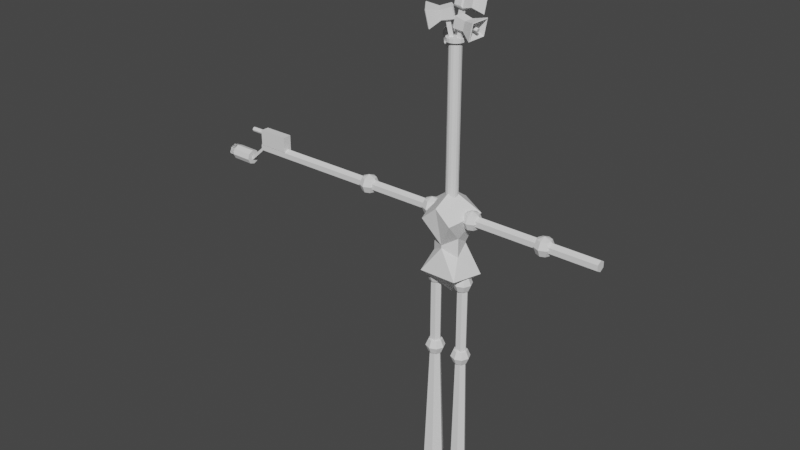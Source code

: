# Source: Sam.blend  (saved by Blender 2.80.64; exported with 4.5.12 LTS)
import bpy
from mathutils import Matrix  # noqa: F401  (used for matrix-valued properties, if any)

bpy.ops.wm.read_factory_settings(use_empty=True)
scene = bpy.context.scene
scene.name = 'Scene'

# ---- collections
col_collection = bpy.data.collections.new('Collection'); scene.collection.children.link(col_collection)

# ---- world
world_world = bpy.data.worlds.new('World'); scene.world = world_world
world_world.use_nodes = True; world_world.node_tree.nodes.clear()
_N = world_world.node_tree.nodes; _L = world_world.node_tree.links
n0 = _N.new('ShaderNodeOutputWorld'); n0.name = 'World Output'; n0.location = (300, 300)
n1 = _N.new('ShaderNodeBackground'); n1.name = 'Background'; n1.location = (10, 300)
n1.inputs[0].default_value = (0.05088, 0.05088, 0.05088, 1.0)
_L.new(n1.outputs[0], n0.inputs[0])
n0.is_active_output = True
world_world.color = (0.05088, 0.05088, 0.05088)
world_world.use_sun_shadow = False
world_world.sun_shadow_jitter_overblur = 0.0

# ---- meshes
me_cylinder = bpy.data.meshes.new('Cylinder')
me_cylinder.from_pydata([(1.748e-09, 0.1642, -2.5), (1.748e-09, 0.1642, 1.5), (0.06285, 0.1517, -2.5), (0.06285, 0.1517, 1.5), (0.1161, 0.1161, -2.5), (0.1161, 0.1161, 1.5), (0.1517, 0.06285, -2.5), (0.1517, 0.06285, 1.5), (0.1642, -7.346e-09, -2.5), (0.1642, -7.346e-09, 1.5), (0.1517, -0.06285, -2.5), (0.1517, -0.06285, 1.5), (0.1161, -0.1161, -2.5), (0.1161, -0.1161, 1.5), (0.06285, -0.1517, -2.5), (0.06285, -0.1517, 1.5), (2.655e-08, -0.1642, -2.5), (2.655e-08, -0.1642, 1.5), (-0.06285, -0.1517, -2.5), (-0.06285, -0.1517, 1.5), (-0.1161, -0.1161, -2.5), (-0.1161, -0.1161, 1.5), (-0.1517, -0.06285, -2.5), (-0.1517, -0.06285, 1.5), (-0.1642, 1.792e-09, -2.5), (-0.1642, 1.792e-09, 1.5), (-0.1517, 0.06285, -2.5), (-0.1517, 0.06285, 1.5), (-0.1161, 0.1161, -2.5), (-0.1161, 0.1161, 1.5), (-0.06285, 0.1517, -2.5), (-0.06285, 0.1517, 1.5), (-1.534e-09, 0.2394, 1.5), (0.09163, 0.2212, 1.5), (0.1693, 0.1693, 1.5), (0.2212, 0.09163, 1.5), (0.2394, -1.029e-08, 1.5), (0.2211, -0.09036, 1.5), (0.1692, -0.168, 1.5), (0.09163, -0.2212, 1.5), (3.462e-08, -0.2394, 1.5), (-0.09163, -0.2212, 1.5), (-0.1693, -0.1693, 1.5), (-0.2212, -0.09163, 1.5), (-0.2394, 3.035e-09, 1.5), (-0.2212, 0.09163, 1.5), (-0.1693, 0.1693, 1.5), (-0.09163, 0.2212, 1.5), (-1.055e-08, 0.2394, 1.595), (0.09163, 0.2212, 1.595), (0.1693, 0.1693, 1.595), (0.2212, 0.09163, 1.595), (0.2394, -1.029e-08, 1.595), (0.2212, -0.09163, 1.595), (0.1693, -0.1693, 1.595), (0.09163, -0.2212, 1.595), (2.56e-08, -0.2394, 1.595), (-0.09163, -0.2212, 1.595), (-0.1693, -0.1693, 1.595), (-0.2212, -0.09163, 1.595), (-0.2394, 3.035e-09, 1.595), (-0.2212, 0.09163, 1.595), (-0.1693, 0.1693, 1.595), (-0.09163, 0.2212, 1.595), (-0.6468, 0.0, -2.551), (0.2074, -0.3064, -3.677), (-0.1906, -0.3702, -3.432), (-0.3878, -3.053e-05, -3.656), (-0.1906, 0.3701, -3.432), (0.2074, 0.3063, -3.677), (0.2764, -0.7048, -2.783), (-0.6468, -0.4197, -2.93), (-0.6468, 0.4197, -2.93), (0.2764, 0.7048, -2.783), (0.5775, -0.0008776, -2.639), (0.0, 0.0, -2.245), (0.2074, 0.3062, -3.715), (-0.1906, 0.37, -3.959), (-0.3878, -0.0001158, -3.735), (-0.1906, -0.3703, -3.959), (0.2074, -0.3065, -3.715), (0.2764, 0.7505, -4.483), (-0.5386, 0.5256, -4.472), (-0.5386, -0.5259, -4.472), (0.2764, -0.7508, -4.483), (0.5775, 0.0007315, -4.353), (0.09873, -0.0001461, -5.171)], [], [(0, 1, 3, 2), (2, 3, 5, 4), (4, 5, 7, 6), (6, 7, 9, 8), (8, 9, 11, 10), (10, 11, 13, 12), (12, 13, 15, 14), (14, 15, 17, 16), (16, 17, 19, 18), (18, 19, 21, 20), (20, 21, 23, 22), (22, 23, 25, 24), (24, 25, 27, 26), (26, 27, 29, 28), (28, 29, 31, 30), (30, 31, 1, 0), (19, 17, 40, 41), (17, 15, 39, 40), (15, 13, 38, 39), (13, 11, 37, 38), (11, 9, 36, 37), (9, 7, 35, 36), (7, 5, 34, 35), (21, 19, 41, 42), (23, 21, 42, 43), (25, 23, 43, 44), (27, 25, 44, 45), (29, 27, 45, 46), (31, 29, 46, 47), (1, 31, 47, 32), (3, 1, 32, 33), (5, 3, 33, 34), (36, 35, 51, 52), (48, 63, 62, 61, 60, 59, 58, 57, 56, 55, 54, 53, 52, 51, 50, 49), (41, 40, 56, 57), (46, 45, 61, 62), (34, 33, 49, 50), (39, 38, 54, 55), (44, 43, 59, 60), (37, 36, 52, 53), (42, 41, 57, 58), (47, 46, 62, 63), (35, 34, 50, 51), (40, 39, 55, 56), (45, 44, 60, 61), (33, 32, 48, 49), (38, 37, 53, 54), (43, 42, 58, 59), (32, 47, 63, 48), (77, 78, 67, 68), (79, 66, 67, 78), (79, 80, 65, 66), (69, 65, 80, 76), (77, 68, 69, 76), (65, 69, 74), (66, 65, 70), (67, 66, 71), (68, 67, 72), (69, 68, 73), (65, 74, 70), (66, 70, 71), (67, 71, 64, 72), (68, 72, 73), (69, 73, 74), (70, 74, 75), (71, 70, 75), (72, 64, 75), (73, 72, 75), (74, 73, 75), (75, 64, 71), (76, 80, 85), (77, 76, 81), (78, 77, 82), (79, 78, 83), (80, 79, 84), (76, 85, 81), (77, 81, 82), (78, 82, 83), (79, 83, 84), (80, 84, 85), (81, 85, 86), (82, 81, 86), (83, 82, 86), (84, 83, 86), (85, 84, 86)])
_uv = me_cylinder.uv_layers.new(name='UVMap')
_uv.uv.foreach_set('vector', [0.9715, 0.389, 0.9715, 0.9309, 0.9596, 0.933, 0.9596, 0.3911, 0.9596, 0.3911, 0.9596, 0.933, 0.9513, 0.9364, 0.9513, 0.3944, 0.8953, 0.3915, 0.8953, 0.9436, 0.8838, 0.9415, 0.8838, 0.3893, 0.8838, 0.3893, 0.8838, 0.9415, 0.8703, 0.9407, 0.8703, 0.3886, 0.8703, 0.3886, 0.8703, 0.9407, 0.8567, 0.9415, 0.8567, 0.3893, 0.8567, 0.3893, 0.8567, 0.9415, 0.8452, 0.9436, 0.8452, 0.3915, 0.8422, 0.3897, 0.8422, 0.9807, 0.8311, 0.9818, 0.8311, 0.3908, 0.8311, 0.3908, 0.8311, 0.9818, 0.8177, 0.9822, 0.8177, 0.3912, 0.8177, 0.3912, 0.8177, 0.9822, 0.8041, 0.982, 0.8041, 0.391, 0.8041, 0.391, 0.8041, 0.982, 0.7922, 0.9811, 0.7922, 0.39, 0.8983, 0.9235, 0.8983, 0.3914, 0.9098, 0.3889, 0.9098, 0.921, 0.9098, 0.921, 0.9098, 0.3889, 0.9234, 0.388, 0.9234, 0.9201, 0.9234, 0.9201, 0.9234, 0.388, 0.9369, 0.3889, 0.9369, 0.921, 0.9369, 0.921, 0.9369, 0.3889, 0.9484, 0.3914, 0.9484, 0.9235, 0.9986, 0.3894, 0.9986, 0.9314, 0.9852, 0.9303, 0.9852, 0.3884, 0.9852, 0.3884, 0.9852, 0.9303, 0.9715, 0.9309, 0.9715, 0.389, 0.2659, 0.4959, 0.2786, 0.4922, 0.2876, 0.5016, 0.269, 0.5069, 0.2786, 0.4922, 0.2884, 0.4854, 0.3019, 0.4916, 0.2876, 0.5016, 0.2884, 0.4854, 0.2937, 0.4765, 0.3094, 0.4785, 0.3019, 0.4916, 0.2937, 0.4765, 0.2937, 0.4668, 0.3094, 0.4645, 0.3094, 0.4785, 0.2937, 0.4668, 0.2884, 0.4579, 0.3019, 0.4516, 0.3094, 0.4645, 0.2884, 0.4579, 0.2786, 0.4511, 0.2876, 0.4417, 0.3019, 0.4516, 0.2786, 0.4511, 0.2659, 0.4474, 0.269, 0.4363, 0.2876, 0.4417, 0.252, 0.4959, 0.2659, 0.4959, 0.269, 0.5069, 0.2489, 0.5069, 0.2393, 0.4922, 0.252, 0.4959, 0.2489, 0.5069, 0.2303, 0.5016, 0.2295, 0.4854, 0.2393, 0.4922, 0.2303, 0.5016, 0.216, 0.4916, 0.2242, 0.4765, 0.2295, 0.4854, 0.216, 0.4916, 0.2083, 0.4787, 0.2242, 0.4668, 0.2242, 0.4765, 0.2083, 0.4787, 0.2083, 0.4646, 0.2295, 0.4579, 0.2242, 0.4668, 0.2083, 0.4646, 0.216, 0.4516, 0.2393, 0.4511, 0.2295, 0.4579, 0.216, 0.4516, 0.2303, 0.4417, 0.252, 0.4474, 0.2393, 0.4511, 0.2303, 0.4417, 0.2489, 0.4363, 0.2659, 0.4474, 0.252, 0.4474, 0.2489, 0.4363, 0.269, 0.4363, 0.7738, 0.333, 0.7753, 0.3193, 0.7943, 0.3193, 0.7927, 0.333, 0.2116, 0.5307, 0.22, 0.5197, 0.231, 0.5129, 0.2429, 0.5112, 0.2539, 0.515, 0.2623, 0.5237, 0.2669, 0.5359, 0.2669, 0.5498, 0.2623, 0.5632, 0.2539, 0.5742, 0.2429, 0.5811, 0.231, 0.5827, 0.22, 0.5789, 0.2116, 0.5703, 0.2071, 0.5581, 0.2071, 0.5442, 0.2904, 0.5228, 0.2897, 0.5367, 0.2694, 0.5365, 0.2701, 0.5226, 0.3385, 0.4357, 0.3333, 0.4474, 0.315, 0.4474, 0.3203, 0.4357, 0.3201, 0.5383, 0.315, 0.5292, 0.3334, 0.5312, 0.3385, 0.5402, 0.2904, 0.5503, 0.2925, 0.5616, 0.2721, 0.5614, 0.2701, 0.5502, 0.3315, 0.4612, 0.3333, 0.475, 0.315, 0.475, 0.3132, 0.4612, 0.7753, 0.3466, 0.7738, 0.333, 0.7927, 0.333, 0.7943, 0.3468, 0.2925, 0.5107, 0.2904, 0.5228, 0.2701, 0.5226, 0.2722, 0.5106, 0.315, 0.5029, 0.3201, 0.4897, 0.3385, 0.4917, 0.3334, 0.5049, 0.7753, 0.3193, 0.7798, 0.3076, 0.7987, 0.3076, 0.7943, 0.3193, 0.2897, 0.5367, 0.2904, 0.5503, 0.2701, 0.5502, 0.2694, 0.5365, 0.3333, 0.4474, 0.3315, 0.4612, 0.3132, 0.4612, 0.315, 0.4474, 0.315, 0.5292, 0.3132, 0.5168, 0.3316, 0.5188, 0.3334, 0.5312, 0.7798, 0.3583, 0.7753, 0.3466, 0.7943, 0.3468, 0.7987, 0.3585, 0.3333, 0.475, 0.3385, 0.4867, 0.3203, 0.4867, 0.315, 0.475, 0.3132, 0.5168, 0.315, 0.5029, 0.3334, 0.5049, 0.3316, 0.5188, 0.7569, 0.2259, 0.677, 0.1823, 0.6771, 0.1718, 0.7569, 0.1558, 0.5972, 0.2259, 0.5972, 0.1558, 0.6771, 0.1718, 0.677, 0.1823, 0.6307, 0.3769, 0.7236, 0.3983, 0.7252, 0.4038, 0.6528, 0.4532, 0.1103, 0.2209, 0.2424, 0.2236, 0.2422, 0.2288, 0.1101, 0.2261, 0.4977, 0.106, 0.4832, 0.1767, 0.4118, 0.1488, 0.4128, 0.1437, 0.2424, 0.2236, 0.1103, 0.2209, 0.1817, 0.1011, 0.6528, 0.4532, 0.7252, 0.4038, 0.7845, 0.5415, 0.595, 0.4173, 0.6528, 0.4532, 0.5786, 0.5415, 0.7569, 0.1558, 0.6771, 0.1718, 0.7676, 0.05699, 0.4118, 0.1488, 0.4832, 0.1767, 0.3497, 0.2417, 0.2424, 0.2236, 0.1817, 0.1011, 0.3333, 0.1061, 0.6528, 0.4532, 0.7845, 0.5415, 0.5786, 0.5415, 0.6771, 0.1718, 0.5866, 0.05699, 0.6771, 0.006581, 0.7676, 0.05699, 0.4832, 0.1767, 0.5604, 0.2402, 0.3497, 0.2417, 0.1103, 0.2209, 0.02949, 0.09989, 0.1817, 0.1011, 0.3333, 0.1061, 0.1817, 0.1011, 0.1852, 0.01229, 0.00581, 0.4963, 0.1995, 0.4384, 0.1941, 0.5768, 0.5604, 0.2402, 0.5744, 0.3195, 0.4329, 0.3614, 0.3497, 0.2417, 0.5604, 0.2402, 0.4329, 0.3614, 0.1817, 0.1011, 0.02949, 0.09989, 0.1852, 0.01229, 0.1941, 0.5768, 0.03997, 0.5768, 0.00581, 0.4963, 0.1101, 0.2261, 0.2422, 0.2288, 0.1713, 0.3376, 0.4977, 0.106, 0.4128, 0.1437, 0.3939, 0.01053, 0.5537, 0.161, 0.4977, 0.106, 0.5744, 0.02622, 0.8944, 0.05809, 0.9594, 0.004161, 0.9594, 0.1421, 0.816, 0.01327, 0.8944, 0.05809, 0.7784, 0.1429, 0.1101, 0.2261, 0.1713, 0.3376, 0.009708, 0.3343, 0.4977, 0.106, 0.3939, 0.01053, 0.5744, 0.02622, 0.5659, 0.377, 0.5659, 0.4948, 0.3977, 0.3889, 0.8944, 0.05809, 0.9594, 0.1421, 0.7784, 0.1429, 0.2422, 0.2288, 0.3333, 0.341, 0.1713, 0.3376, 0.009708, 0.3343, 0.1713, 0.3376, 0.1679, 0.4219, 0.5859, 0.2971, 0.7458, 0.236, 0.7458, 0.352, 0.3977, 0.3889, 0.5659, 0.4948, 0.3495, 0.5439, 0.7773, 0.2246, 0.9212, 0.1515, 0.9212, 0.3016, 0.1713, 0.3376, 0.3333, 0.341, 0.1679, 0.4219])
me_cylinder.use_remesh_preserve_volume = False
me_cylinder.use_remesh_preserve_attributes = False
me_cylinder.use_mirror_vertex_groups = False
me_cylinder.update()
me_sphere = bpy.data.meshes.new('Sphere')
me_sphere.from_pydata([(0.1327, 0.1327, 0.1877), (0.1877, 0.1877, -1.16e-08), (0.1327, 0.1327, -0.1877), (0.1877, -2.657e-08, 0.1877), (0.2654, -2.657e-08, -1.16e-08), (0.1877, -2.657e-08, -0.1877), (0.1327, -0.1327, 0.1877), (0.1877, -0.1877, -1.16e-08), (0.1327, -0.1327, -0.1877), (-3.367e-09, -0.1877, 0.1877), (6.519e-09, -0.2654, -1.16e-08), (-3.367e-09, -0.1877, -0.1877), (-0.1327, -0.1327, 0.1877), (-0.1877, -0.1877, -1.16e-08), (-0.1327, -0.1327, -0.1877), (0.0, -2.32e-08, -0.2654), (-2.32e-08, -2.32e-08, 0.2654), (-0.1877, -2.657e-08, 0.1877), (-0.2654, -1.668e-08, -1.16e-08), (-0.1877, -2.657e-08, -0.1877), (-0.1327, 0.1327, 0.1877), (-0.1877, 0.1877, -1.16e-08), (-0.1327, 0.1327, -0.1877), (-1.325e-08, 0.1877, 0.1877), (-3.367e-09, 0.2654, -1.16e-08), (-1.325e-08, 0.1877, -0.1877)], [], [(15, 25, 2), (24, 23, 0, 1), (25, 24, 1, 2), (23, 16, 0), (15, 2, 5), (1, 0, 3, 4), (2, 1, 4, 5), (0, 16, 3), (15, 5, 8), (4, 3, 6, 7), (5, 4, 7, 8), (3, 16, 6), (15, 8, 11), (7, 6, 9, 10), (8, 7, 10, 11), (6, 16, 9), (9, 16, 12), (15, 11, 14), (10, 9, 12, 13), (11, 10, 13, 14), (14, 13, 18, 19), (12, 16, 17), (15, 14, 19), (13, 12, 17, 18), (19, 18, 21, 22), (17, 16, 20), (15, 19, 22), (18, 17, 20, 21), (22, 21, 24, 25), (20, 16, 23), (15, 22, 25), (21, 20, 23, 24)])
_uv = me_sphere.uv_layers.new(name='UVMap')
_uv.uv.foreach_set('vector', [0.6875, 0.0, 0.75, 0.25, 0.625, 0.25, 0.75, 0.5, 0.75, 0.75, 0.625, 0.75, 0.625, 0.5, 0.75, 0.25, 0.75, 0.5, 0.625, 0.5, 0.625, 0.25, 0.75, 0.75, 0.6875, 1.0, 0.625, 0.75, 0.5625, 0.0, 0.625, 0.25, 0.5, 0.25, 0.625, 0.5, 0.625, 0.75, 0.5, 0.75, 0.5, 0.5, 0.625, 0.25, 0.625, 0.5, 0.5, 0.5, 0.5, 0.25, 0.625, 0.75, 0.5625, 1.0, 0.5, 0.75, 0.4375, 0.0, 0.5, 0.25, 0.375, 0.25, 0.5, 0.5, 0.5, 0.75, 0.375, 0.75, 0.375, 0.5, 0.5, 0.25, 0.5, 0.5, 0.375, 0.5, 0.375, 0.25, 0.5, 0.75, 0.4375, 1.0, 0.375, 0.75, 0.3125, 0.0, 0.375, 0.25, 0.25, 0.25, 0.375, 0.5, 0.375, 0.75, 0.25, 0.75, 0.25, 0.5, 0.375, 0.25, 0.375, 0.5, 0.25, 0.5, 0.25, 0.25, 0.375, 0.75, 0.3125, 1.0, 0.25, 0.75, 0.25, 0.75, 0.1875, 1.0, 0.125, 0.75, 0.1875, 0.0, 0.25, 0.25, 0.125, 0.25, 0.25, 0.5, 0.25, 0.75, 0.125, 0.75, 0.125, 0.5, 0.25, 0.25, 0.25, 0.5, 0.125, 0.5, 0.125, 0.25, 0.125, 0.25, 0.125, 0.5, 0.0, 0.5, 0.0, 0.25, 0.125, 0.75, 0.0625, 1.0, 0.0, 0.75, 0.0625, 0.0, 0.125, 0.25, 0.0, 0.25, 0.125, 0.5, 0.125, 0.75, 0.0, 0.75, 0.0, 0.5, 1.0, 0.25, 1.0, 0.5, 0.875, 0.5, 0.875, 0.25, 1.0, 0.75, 0.9375, 1.0, 0.875, 0.75, 0.9375, 0.0, 1.0, 0.25, 0.875, 0.25, 1.0, 0.5, 1.0, 0.75, 0.875, 0.75, 0.875, 0.5, 0.875, 0.25, 0.875, 0.5, 0.75, 0.5, 0.75, 0.25, 0.875, 0.75, 0.8125, 1.0, 0.75, 0.75, 0.8125, 0.0, 0.875, 0.25, 0.75, 0.25, 0.875, 0.5, 0.875, 0.75, 0.75, 0.75, 0.75, 0.5])
me_sphere.use_remesh_preserve_volume = False
me_sphere.use_remesh_preserve_attributes = False
me_sphere.use_mirror_vertex_groups = False
me_sphere.update()
me_sphere_001 = bpy.data.meshes.new('Sphere.001')
me_sphere_001.from_pydata([(0.1327, 0.1327, 0.1877), (0.1877, 0.1877, -1.16e-08), (0.1327, 0.1327, -0.1877), (0.1877, -2.657e-08, 0.1877), (0.2654, -2.657e-08, -1.16e-08), (0.1877, -2.657e-08, -0.1877), (0.1327, -0.1327, 0.1877), (0.1877, -0.1877, -1.16e-08), (0.1327, -0.1327, -0.1877), (-3.367e-09, -0.1877, 0.1877), (6.519e-09, -0.2654, -1.16e-08), (-3.367e-09, -0.1877, -0.1877), (-0.1327, -0.1327, 0.1877), (-0.1877, -0.1877, -1.16e-08), (-0.1327, -0.1327, -0.1877), (0.0, -2.32e-08, -0.2654), (-2.32e-08, -2.32e-08, 0.2654), (-0.1877, -2.657e-08, 0.1877), (-0.2654, -1.668e-08, -1.16e-08), (-0.1877, -2.657e-08, -0.1877), (-0.1327, 0.1327, 0.1877), (-0.1877, 0.1877, -1.16e-08), (-0.1327, 0.1327, -0.1877), (-1.325e-08, 0.1877, 0.1877), (-3.367e-09, 0.2654, -1.16e-08), (-1.325e-08, 0.1877, -0.1877)], [], [(15, 25, 2), (24, 23, 0, 1), (25, 24, 1, 2), (23, 16, 0), (15, 2, 5), (1, 0, 3, 4), (2, 1, 4, 5), (0, 16, 3), (15, 5, 8), (4, 3, 6, 7), (5, 4, 7, 8), (3, 16, 6), (15, 8, 11), (7, 6, 9, 10), (8, 7, 10, 11), (6, 16, 9), (9, 16, 12), (15, 11, 14), (10, 9, 12, 13), (11, 10, 13, 14), (14, 13, 18, 19), (12, 16, 17), (15, 14, 19), (13, 12, 17, 18), (19, 18, 21, 22), (17, 16, 20), (15, 19, 22), (18, 17, 20, 21), (22, 21, 24, 25), (20, 16, 23), (15, 22, 25), (21, 20, 23, 24)])
_uv = me_sphere_001.uv_layers.new(name='UVMap')
_uv.uv.foreach_set('vector', [0.6875, 0.0, 0.75, 0.25, 0.625, 0.25, 0.75, 0.5, 0.75, 0.75, 0.625, 0.75, 0.625, 0.5, 0.75, 0.25, 0.75, 0.5, 0.625, 0.5, 0.625, 0.25, 0.75, 0.75, 0.6875, 1.0, 0.625, 0.75, 0.5625, 0.0, 0.625, 0.25, 0.5, 0.25, 0.625, 0.5, 0.625, 0.75, 0.5, 0.75, 0.5, 0.5, 0.625, 0.25, 0.625, 0.5, 0.5, 0.5, 0.5, 0.25, 0.625, 0.75, 0.5625, 1.0, 0.5, 0.75, 0.4375, 0.0, 0.5, 0.25, 0.375, 0.25, 0.5, 0.5, 0.5, 0.75, 0.375, 0.75, 0.375, 0.5, 0.5, 0.25, 0.5, 0.5, 0.375, 0.5, 0.375, 0.25, 0.5, 0.75, 0.4375, 1.0, 0.375, 0.75, 0.3125, 0.0, 0.375, 0.25, 0.25, 0.25, 0.375, 0.5, 0.375, 0.75, 0.25, 0.75, 0.25, 0.5, 0.375, 0.25, 0.375, 0.5, 0.25, 0.5, 0.25, 0.25, 0.375, 0.75, 0.3125, 1.0, 0.25, 0.75, 0.25, 0.75, 0.1875, 1.0, 0.125, 0.75, 0.1875, 0.0, 0.25, 0.25, 0.125, 0.25, 0.25, 0.5, 0.25, 0.75, 0.125, 0.75, 0.125, 0.5, 0.25, 0.25, 0.25, 0.5, 0.125, 0.5, 0.125, 0.25, 0.125, 0.25, 0.125, 0.5, 0.0, 0.5, 0.0, 0.25, 0.125, 0.75, 0.0625, 1.0, 0.0, 0.75, 0.0625, 0.0, 0.125, 0.25, 0.0, 0.25, 0.125, 0.5, 0.125, 0.75, 0.0, 0.75, 0.0, 0.5, 1.0, 0.25, 1.0, 0.5, 0.875, 0.5, 0.875, 0.25, 1.0, 0.75, 0.9375, 1.0, 0.875, 0.75, 0.9375, 0.0, 1.0, 0.25, 0.875, 0.25, 1.0, 0.5, 1.0, 0.75, 0.875, 0.75, 0.875, 0.5, 0.875, 0.25, 0.875, 0.5, 0.75, 0.5, 0.75, 0.25, 0.875, 0.75, 0.8125, 1.0, 0.75, 0.75, 0.8125, 0.0, 0.875, 0.25, 0.75, 0.25, 0.875, 0.5, 0.875, 0.75, 0.75, 0.75, 0.75, 0.5])
me_sphere_001.use_remesh_preserve_volume = False
me_sphere_001.use_remesh_preserve_attributes = False
me_sphere_001.use_mirror_vertex_groups = False
me_sphere_001.update()
me_sphere_002 = bpy.data.meshes.new('Sphere.002')
me_sphere_002.from_pydata([(0.1327, 0.1327, 0.1877), (0.1877, 0.1877, -1.16e-08), (0.1327, 0.1327, -0.1877), (0.1877, -2.657e-08, 0.1877), (0.2654, -2.657e-08, -1.16e-08), (0.1877, -2.657e-08, -0.1877), (0.1327, -0.1327, 0.1877), (0.1877, -0.1877, -1.16e-08), (0.1327, -0.1327, -0.1877), (-3.367e-09, -0.1877, 0.1877), (6.519e-09, -0.2654, -1.16e-08), (-3.367e-09, -0.1877, -0.1877), (-0.1327, -0.1327, 0.1877), (-0.1877, -0.1877, -1.16e-08), (-0.1327, -0.1327, -0.1877), (0.0, -2.32e-08, -0.2654), (-2.32e-08, -2.32e-08, 0.2654), (-0.1877, -2.657e-08, 0.1877), (-0.2654, -1.668e-08, -1.16e-08), (-0.1877, -2.657e-08, -0.1877), (-0.1327, 0.1327, 0.1877), (-0.1877, 0.1877, -1.16e-08), (-0.1327, 0.1327, -0.1877), (-1.325e-08, 0.1877, 0.1877), (-3.367e-09, 0.2654, -1.16e-08), (-1.325e-08, 0.1877, -0.1877)], [], [(15, 25, 2), (24, 23, 0, 1), (25, 24, 1, 2), (23, 16, 0), (15, 2, 5), (1, 0, 3, 4), (2, 1, 4, 5), (0, 16, 3), (15, 5, 8), (4, 3, 6, 7), (5, 4, 7, 8), (3, 16, 6), (15, 8, 11), (7, 6, 9, 10), (8, 7, 10, 11), (6, 16, 9), (9, 16, 12), (15, 11, 14), (10, 9, 12, 13), (11, 10, 13, 14), (14, 13, 18, 19), (12, 16, 17), (15, 14, 19), (13, 12, 17, 18), (19, 18, 21, 22), (17, 16, 20), (15, 19, 22), (18, 17, 20, 21), (22, 21, 24, 25), (20, 16, 23), (15, 22, 25), (21, 20, 23, 24)])
_uv = me_sphere_002.uv_layers.new(name='UVMap')
_uv.uv.foreach_set('vector', [0.6875, 0.0, 0.75, 0.25, 0.625, 0.25, 0.75, 0.5, 0.75, 0.75, 0.625, 0.75, 0.625, 0.5, 0.75, 0.25, 0.75, 0.5, 0.625, 0.5, 0.625, 0.25, 0.75, 0.75, 0.6875, 1.0, 0.625, 0.75, 0.5625, 0.0, 0.625, 0.25, 0.5, 0.25, 0.625, 0.5, 0.625, 0.75, 0.5, 0.75, 0.5, 0.5, 0.625, 0.25, 0.625, 0.5, 0.5, 0.5, 0.5, 0.25, 0.625, 0.75, 0.5625, 1.0, 0.5, 0.75, 0.4375, 0.0, 0.5, 0.25, 0.375, 0.25, 0.5, 0.5, 0.5, 0.75, 0.375, 0.75, 0.375, 0.5, 0.5, 0.25, 0.5, 0.5, 0.375, 0.5, 0.375, 0.25, 0.5, 0.75, 0.4375, 1.0, 0.375, 0.75, 0.3125, 0.0, 0.375, 0.25, 0.25, 0.25, 0.375, 0.5, 0.375, 0.75, 0.25, 0.75, 0.25, 0.5, 0.375, 0.25, 0.375, 0.5, 0.25, 0.5, 0.25, 0.25, 0.375, 0.75, 0.3125, 1.0, 0.25, 0.75, 0.25, 0.75, 0.1875, 1.0, 0.125, 0.75, 0.1875, 0.0, 0.25, 0.25, 0.125, 0.25, 0.25, 0.5, 0.25, 0.75, 0.125, 0.75, 0.125, 0.5, 0.25, 0.25, 0.25, 0.5, 0.125, 0.5, 0.125, 0.25, 0.125, 0.25, 0.125, 0.5, 0.0, 0.5, 0.0, 0.25, 0.125, 0.75, 0.0625, 1.0, 0.0, 0.75, 0.0625, 0.0, 0.125, 0.25, 0.0, 0.25, 0.125, 0.5, 0.125, 0.75, 0.0, 0.75, 0.0, 0.5, 1.0, 0.25, 1.0, 0.5, 0.875, 0.5, 0.875, 0.25, 1.0, 0.75, 0.9375, 1.0, 0.875, 0.75, 0.9375, 0.0, 1.0, 0.25, 0.875, 0.25, 1.0, 0.5, 1.0, 0.75, 0.875, 0.75, 0.875, 0.5, 0.875, 0.25, 0.875, 0.5, 0.75, 0.5, 0.75, 0.25, 0.875, 0.75, 0.8125, 1.0, 0.75, 0.75, 0.8125, 0.0, 0.875, 0.25, 0.75, 0.25, 0.875, 0.5, 0.875, 0.75, 0.75, 0.75, 0.75, 0.5])
me_sphere_002.use_remesh_preserve_volume = False
me_sphere_002.use_remesh_preserve_attributes = False
me_sphere_002.use_mirror_vertex_groups = False
me_sphere_002.update()
me_sphere_003 = bpy.data.meshes.new('Sphere.003')
me_sphere_003.from_pydata([(0.1327, 0.1327, 0.1877), (0.1877, 0.1877, -1.16e-08), (0.1327, 0.1327, -0.1877), (0.1877, -2.657e-08, 0.1877), (0.2654, -2.657e-08, -1.16e-08), (0.1877, -2.657e-08, -0.1877), (0.1327, -0.1327, 0.1877), (0.1877, -0.1877, -1.16e-08), (0.1327, -0.1327, -0.1877), (-3.367e-09, -0.1877, 0.1877), (6.519e-09, -0.2654, -1.16e-08), (-3.367e-09, -0.1877, -0.1877), (-0.1327, -0.1327, 0.1877), (-0.1877, -0.1877, -1.16e-08), (-0.1327, -0.1327, -0.1877), (0.0, -2.32e-08, -0.2654), (-2.32e-08, -2.32e-08, 0.2654), (-0.1877, -2.657e-08, 0.1877), (-0.2654, -1.668e-08, -1.16e-08), (-0.1877, -2.657e-08, -0.1877), (-0.1327, 0.1327, 0.1877), (-0.1877, 0.1877, -1.16e-08), (-0.1327, 0.1327, -0.1877), (-1.325e-08, 0.1877, 0.1877), (-3.367e-09, 0.2654, -1.16e-08), (-1.325e-08, 0.1877, -0.1877)], [], [(15, 25, 2), (24, 23, 0, 1), (25, 24, 1, 2), (23, 16, 0), (15, 2, 5), (1, 0, 3, 4), (2, 1, 4, 5), (0, 16, 3), (15, 5, 8), (4, 3, 6, 7), (5, 4, 7, 8), (3, 16, 6), (15, 8, 11), (7, 6, 9, 10), (8, 7, 10, 11), (6, 16, 9), (9, 16, 12), (15, 11, 14), (10, 9, 12, 13), (11, 10, 13, 14), (14, 13, 18, 19), (12, 16, 17), (15, 14, 19), (13, 12, 17, 18), (19, 18, 21, 22), (17, 16, 20), (15, 19, 22), (18, 17, 20, 21), (22, 21, 24, 25), (20, 16, 23), (15, 22, 25), (21, 20, 23, 24)])
_uv = me_sphere_003.uv_layers.new(name='UVMap')
_uv.uv.foreach_set('vector', [0.6875, 0.0, 0.75, 0.25, 0.625, 0.25, 0.75, 0.5, 0.75, 0.75, 0.625, 0.75, 0.625, 0.5, 0.75, 0.25, 0.75, 0.5, 0.625, 0.5, 0.625, 0.25, 0.75, 0.75, 0.6875, 1.0, 0.625, 0.75, 0.5625, 0.0, 0.625, 0.25, 0.5, 0.25, 0.625, 0.5, 0.625, 0.75, 0.5, 0.75, 0.5, 0.5, 0.625, 0.25, 0.625, 0.5, 0.5, 0.5, 0.5, 0.25, 0.625, 0.75, 0.5625, 1.0, 0.5, 0.75, 0.4375, 0.0, 0.5, 0.25, 0.375, 0.25, 0.5, 0.5, 0.5, 0.75, 0.375, 0.75, 0.375, 0.5, 0.5, 0.25, 0.5, 0.5, 0.375, 0.5, 0.375, 0.25, 0.5, 0.75, 0.4375, 1.0, 0.375, 0.75, 0.3125, 0.0, 0.375, 0.25, 0.25, 0.25, 0.375, 0.5, 0.375, 0.75, 0.25, 0.75, 0.25, 0.5, 0.375, 0.25, 0.375, 0.5, 0.25, 0.5, 0.25, 0.25, 0.375, 0.75, 0.3125, 1.0, 0.25, 0.75, 0.25, 0.75, 0.1875, 1.0, 0.125, 0.75, 0.1875, 0.0, 0.25, 0.25, 0.125, 0.25, 0.25, 0.5, 0.25, 0.75, 0.125, 0.75, 0.125, 0.5, 0.25, 0.25, 0.25, 0.5, 0.125, 0.5, 0.125, 0.25, 0.125, 0.25, 0.125, 0.5, 0.0, 0.5, 0.0, 0.25, 0.125, 0.75, 0.0625, 1.0, 0.0, 0.75, 0.0625, 0.0, 0.125, 0.25, 0.0, 0.25, 0.125, 0.5, 0.125, 0.75, 0.0, 0.75, 0.0, 0.5, 1.0, 0.25, 1.0, 0.5, 0.875, 0.5, 0.875, 0.25, 1.0, 0.75, 0.9375, 1.0, 0.875, 0.75, 0.9375, 0.0, 1.0, 0.25, 0.875, 0.25, 1.0, 0.5, 1.0, 0.75, 0.875, 0.75, 0.875, 0.5, 0.875, 0.25, 0.875, 0.5, 0.75, 0.5, 0.75, 0.25, 0.875, 0.75, 0.8125, 1.0, 0.75, 0.75, 0.8125, 0.0, 0.875, 0.25, 0.75, 0.25, 0.875, 0.5, 0.875, 0.75, 0.75, 0.75, 0.75, 0.5])
me_sphere_003.use_remesh_preserve_volume = False
me_sphere_003.use_remesh_preserve_attributes = False
me_sphere_003.use_mirror_vertex_groups = False
me_sphere_003.update()
me_cylinder_001 = bpy.data.meshes.new('Cylinder.001')
me_cylinder_001.from_pydata([(0.0, 0.15, -1.0), (0.0, 0.15, 1.0), (0.1299, 0.075, -1.0), (0.1299, 0.075, 1.0), (0.1299, -0.075, -1.0), (0.1299, -0.075, 1.0), (-1.311e-08, -0.15, -1.0), (-1.311e-08, -0.15, 1.0), (-0.1299, -0.075, -1.0), (-0.1299, -0.075, 1.0), (-0.1299, 0.075, -1.0), (-0.1299, 0.075, 1.0)], [], [(0, 1, 3, 2), (2, 3, 5, 4), (4, 5, 7, 6), (6, 7, 9, 8), (8, 9, 11, 10), (10, 11, 1, 0)])
_uv = me_cylinder_001.uv_layers.new(name='UVMap')
_uv.uv.foreach_set('vector', [1.0, 0.5, 1.0, 1.0, 0.8333, 1.0, 0.8333, 0.5, 0.8333, 0.5, 0.8333, 1.0, 0.6667, 1.0, 0.6667, 0.5, 0.6667, 0.5, 0.6667, 1.0, 0.5, 1.0, 0.5, 0.5, 0.5, 0.5, 0.5, 1.0, 0.3333, 1.0, 0.3333, 0.5, 0.3333, 0.5, 0.3333, 1.0, 0.1667, 1.0, 0.1667, 0.5, 0.1667, 0.5, 0.1667, 1.0, -8.941e-08, 1.0, -8.941e-08, 0.5])
me_cylinder_001.use_remesh_preserve_volume = False
me_cylinder_001.use_remesh_preserve_attributes = False
me_cylinder_001.use_mirror_vertex_groups = False
me_cylinder_001.update()
me_cylinder_002 = bpy.data.meshes.new('Cylinder.002')
me_cylinder_002.from_pydata([(0.0, 0.15, -1.0), (0.0, 0.15, 1.0), (0.1299, 0.075, -1.0), (0.1299, 0.075, 1.0), (0.1299, -0.075, -1.0), (0.1299, -0.075, 1.0), (-1.311e-08, -0.15, -1.0), (-1.311e-08, -0.15, 1.0), (-0.1299, -0.075, -1.0), (-0.1299, -0.075, 1.0), (-0.1299, 0.075, -1.0), (-0.1299, 0.075, 1.0)], [], [(0, 1, 3, 2), (2, 3, 5, 4), (4, 5, 7, 6), (6, 7, 9, 8), (8, 9, 11, 10), (10, 11, 1, 0)])
_uv = me_cylinder_002.uv_layers.new(name='UVMap')
_uv.uv.foreach_set('vector', [1.0, 0.5, 1.0, 1.0, 0.8333, 1.0, 0.8333, 0.5, 0.8333, 0.5, 0.8333, 1.0, 0.6667, 1.0, 0.6667, 0.5, 0.6667, 0.5, 0.6667, 1.0, 0.5, 1.0, 0.5, 0.5, 0.5, 0.5, 0.5, 1.0, 0.3333, 1.0, 0.3333, 0.5, 0.3333, 0.5, 0.3333, 1.0, 0.1667, 1.0, 0.1667, 0.5, 0.1667, 0.5, 0.1667, 1.0, -8.941e-08, 1.0, -8.941e-08, 0.5])
me_cylinder_002.use_remesh_preserve_volume = False
me_cylinder_002.use_remesh_preserve_attributes = False
me_cylinder_002.use_mirror_vertex_groups = False
me_cylinder_002.update()
me_cylinder_003 = bpy.data.meshes.new('Cylinder.003')
me_cylinder_003.from_pydata([(0.0, 0.15, -1.0), (0.0, 0.15, 1.0), (0.1299, 0.075, -1.0), (0.1299, 0.075, 1.0), (0.1299, -0.075, -1.0), (0.1299, -0.075, 1.0), (-1.311e-08, -0.15, -1.0), (-1.311e-08, -0.15, 1.0), (-0.1299, -0.075, -1.0), (-0.1299, -0.075, 1.0), (-0.1299, 0.075, -1.0), (-0.1299, 0.075, 1.0)], [], [(0, 1, 3, 2), (2, 3, 5, 4), (4, 5, 7, 6), (6, 7, 9, 8), (8, 9, 11, 10), (10, 11, 1, 0)])
_uv = me_cylinder_003.uv_layers.new(name='UVMap')
_uv.uv.foreach_set('vector', [1.0, 0.5, 1.0, 1.0, 0.8333, 1.0, 0.8333, 0.5, 0.8333, 0.5, 0.8333, 1.0, 0.6667, 1.0, 0.6667, 0.5, 0.6667, 0.5, 0.6667, 1.0, 0.5, 1.0, 0.5, 0.5, 0.5, 0.5, 0.5, 1.0, 0.3333, 1.0, 0.3333, 0.5, 0.3333, 0.5, 0.3333, 1.0, 0.1667, 1.0, 0.1667, 0.5, 0.1667, 0.5, 0.1667, 1.0, -8.941e-08, 1.0, -8.941e-08, 0.5])
me_cylinder_003.use_remesh_preserve_volume = False
me_cylinder_003.use_remesh_preserve_attributes = False
me_cylinder_003.use_mirror_vertex_groups = False
me_cylinder_003.update()
me_cylinder_004 = bpy.data.meshes.new('Cylinder.004')
me_cylinder_004.from_pydata([(0.0, 0.15, -1.0), (0.0, 0.15, 1.0), (0.1299, 0.075, -1.0), (0.1299, 0.075, 1.0), (0.1299, -0.075, -1.0), (0.1299, -0.075, 1.0), (-1.311e-08, -0.15, -1.0), (-1.311e-08, -0.15, 1.0), (-0.1299, -0.075, -1.0), (-0.1299, -0.075, 1.0), (-0.1299, 0.075, -1.0), (-0.1299, 0.075, 1.0)], [], [(0, 1, 3, 2), (2, 3, 5, 4), (4, 5, 7, 6), (6, 7, 9, 8), (8, 9, 11, 10), (10, 11, 1, 0)])
_uv = me_cylinder_004.uv_layers.new(name='UVMap')
_uv.uv.foreach_set('vector', [1.0, 0.5, 1.0, 1.0, 0.8333, 1.0, 0.8333, 0.5, 0.8333, 0.5, 0.8333, 1.0, 0.6667, 1.0, 0.6667, 0.5, 0.6667, 0.5, 0.6667, 1.0, 0.5, 1.0, 0.5, 0.5, 0.5, 0.5, 0.5, 1.0, 0.3333, 1.0, 0.3333, 0.5, 0.3333, 0.5, 0.3333, 1.0, 0.1667, 1.0, 0.1667, 0.5, 0.1667, 0.5, 0.1667, 1.0, -8.941e-08, 1.0, -8.941e-08, 0.5])
me_cylinder_004.use_remesh_preserve_volume = False
me_cylinder_004.use_remesh_preserve_attributes = False
me_cylinder_004.use_mirror_vertex_groups = False
me_cylinder_004.update()
me_sphere_004 = bpy.data.meshes.new('Sphere.004')
me_sphere_004.from_pydata([(0.1327, 0.1327, 0.1877), (0.1877, 0.1877, -1.16e-08), (0.1327, 0.1327, -0.1877), (0.1877, -2.657e-08, 0.1877), (0.2654, -2.657e-08, -1.16e-08), (0.1877, -2.657e-08, -0.1877), (0.1327, -0.1327, 0.1877), (0.1877, -0.1877, -1.16e-08), (0.1327, -0.1327, -0.1877), (-3.367e-09, -0.1877, 0.1877), (6.519e-09, -0.2654, -1.16e-08), (-3.367e-09, -0.1877, -0.1877), (-0.1327, -0.1327, 0.1877), (-0.1877, -0.1877, -1.16e-08), (-0.1327, -0.1327, -0.1877), (0.0, -2.32e-08, -0.2654), (-2.32e-08, -2.32e-08, 0.2654), (-0.1877, -2.657e-08, 0.1877), (-0.2654, -1.668e-08, -1.16e-08), (-0.1877, -2.657e-08, -0.1877), (-0.1327, 0.1327, 0.1877), (-0.1877, 0.1877, -1.16e-08), (-0.1327, 0.1327, -0.1877), (-1.325e-08, 0.1877, 0.1877), (-3.367e-09, 0.2654, -1.16e-08), (-1.325e-08, 0.1877, -0.1877)], [], [(15, 25, 2), (24, 23, 0, 1), (25, 24, 1, 2), (23, 16, 0), (15, 2, 5), (1, 0, 3, 4), (2, 1, 4, 5), (0, 16, 3), (15, 5, 8), (4, 3, 6, 7), (5, 4, 7, 8), (3, 16, 6), (15, 8, 11), (7, 6, 9, 10), (8, 7, 10, 11), (6, 16, 9), (9, 16, 12), (15, 11, 14), (10, 9, 12, 13), (11, 10, 13, 14), (14, 13, 18, 19), (12, 16, 17), (15, 14, 19), (13, 12, 17, 18), (19, 18, 21, 22), (17, 16, 20), (15, 19, 22), (18, 17, 20, 21), (22, 21, 24, 25), (20, 16, 23), (15, 22, 25), (21, 20, 23, 24)])
_uv = me_sphere_004.uv_layers.new(name='UVMap')
_uv.uv.foreach_set('vector', [0.6875, 0.0, 0.75, 0.25, 0.625, 0.25, 0.75, 0.5, 0.75, 0.75, 0.625, 0.75, 0.625, 0.5, 0.75, 0.25, 0.75, 0.5, 0.625, 0.5, 0.625, 0.25, 0.75, 0.75, 0.6875, 1.0, 0.625, 0.75, 0.5625, 0.0, 0.625, 0.25, 0.5, 0.25, 0.625, 0.5, 0.625, 0.75, 0.5, 0.75, 0.5, 0.5, 0.625, 0.25, 0.625, 0.5, 0.5, 0.5, 0.5, 0.25, 0.625, 0.75, 0.5625, 1.0, 0.5, 0.75, 0.4375, 0.0, 0.5, 0.25, 0.375, 0.25, 0.5, 0.5, 0.5, 0.75, 0.375, 0.75, 0.375, 0.5, 0.5, 0.25, 0.5, 0.5, 0.375, 0.5, 0.375, 0.25, 0.5, 0.75, 0.4375, 1.0, 0.375, 0.75, 0.3125, 0.0, 0.375, 0.25, 0.25, 0.25, 0.375, 0.5, 0.375, 0.75, 0.25, 0.75, 0.25, 0.5, 0.375, 0.25, 0.375, 0.5, 0.25, 0.5, 0.25, 0.25, 0.375, 0.75, 0.3125, 1.0, 0.25, 0.75, 0.25, 0.75, 0.1875, 1.0, 0.125, 0.75, 0.1875, 0.0, 0.25, 0.25, 0.125, 0.25, 0.25, 0.5, 0.25, 0.75, 0.125, 0.75, 0.125, 0.5, 0.25, 0.25, 0.25, 0.5, 0.125, 0.5, 0.125, 0.25, 0.125, 0.25, 0.125, 0.5, 0.0, 0.5, 0.0, 0.25, 0.125, 0.75, 0.0625, 1.0, 0.0, 0.75, 0.0625, 0.0, 0.125, 0.25, 0.0, 0.25, 0.125, 0.5, 0.125, 0.75, 0.0, 0.75, 0.0, 0.5, 1.0, 0.25, 1.0, 0.5, 0.875, 0.5, 0.875, 0.25, 1.0, 0.75, 0.9375, 1.0, 0.875, 0.75, 0.9375, 0.0, 1.0, 0.25, 0.875, 0.25, 1.0, 0.5, 1.0, 0.75, 0.875, 0.75, 0.875, 0.5, 0.875, 0.25, 0.875, 0.5, 0.75, 0.5, 0.75, 0.25, 0.875, 0.75, 0.8125, 1.0, 0.75, 0.75, 0.8125, 0.0, 0.875, 0.25, 0.75, 0.25, 0.875, 0.5, 0.875, 0.75, 0.75, 0.75, 0.75, 0.5])
me_sphere_004.use_remesh_preserve_volume = False
me_sphere_004.use_remesh_preserve_attributes = False
me_sphere_004.use_mirror_vertex_groups = False
me_sphere_004.update()
me_sphere_005 = bpy.data.meshes.new('Sphere.005')
me_sphere_005.from_pydata([(0.1327, 0.1327, 0.1877), (0.1877, 0.1877, -1.16e-08), (0.1327, 0.1327, -0.1877), (0.1877, -2.657e-08, 0.1877), (0.2654, -2.657e-08, -1.16e-08), (0.1877, -2.657e-08, -0.1877), (0.1327, -0.1327, 0.1877), (0.1877, -0.1877, -1.16e-08), (0.1327, -0.1327, -0.1877), (-3.367e-09, -0.1877, 0.1877), (6.519e-09, -0.2654, -1.16e-08), (-3.367e-09, -0.1877, -0.1877), (-0.1327, -0.1327, 0.1877), (-0.1877, -0.1877, -1.16e-08), (-0.1327, -0.1327, -0.1877), (0.0, -2.32e-08, -0.2654), (-2.32e-08, -2.32e-08, 0.2654), (-0.1877, -2.657e-08, 0.1877), (-0.2654, -1.668e-08, -1.16e-08), (-0.1877, -2.657e-08, -0.1877), (-0.1327, 0.1327, 0.1877), (-0.1877, 0.1877, -1.16e-08), (-0.1327, 0.1327, -0.1877), (-1.325e-08, 0.1877, 0.1877), (-3.367e-09, 0.2654, -1.16e-08), (-1.325e-08, 0.1877, -0.1877)], [], [(15, 25, 2), (24, 23, 0, 1), (25, 24, 1, 2), (23, 16, 0), (15, 2, 5), (1, 0, 3, 4), (2, 1, 4, 5), (0, 16, 3), (15, 5, 8), (4, 3, 6, 7), (5, 4, 7, 8), (3, 16, 6), (15, 8, 11), (7, 6, 9, 10), (8, 7, 10, 11), (6, 16, 9), (9, 16, 12), (15, 11, 14), (10, 9, 12, 13), (11, 10, 13, 14), (14, 13, 18, 19), (12, 16, 17), (15, 14, 19), (13, 12, 17, 18), (19, 18, 21, 22), (17, 16, 20), (15, 19, 22), (18, 17, 20, 21), (22, 21, 24, 25), (20, 16, 23), (15, 22, 25), (21, 20, 23, 24)])
_uv = me_sphere_005.uv_layers.new(name='UVMap')
_uv.uv.foreach_set('vector', [0.6875, 0.0, 0.75, 0.25, 0.625, 0.25, 0.75, 0.5, 0.75, 0.75, 0.625, 0.75, 0.625, 0.5, 0.75, 0.25, 0.75, 0.5, 0.625, 0.5, 0.625, 0.25, 0.75, 0.75, 0.6875, 1.0, 0.625, 0.75, 0.5625, 0.0, 0.625, 0.25, 0.5, 0.25, 0.625, 0.5, 0.625, 0.75, 0.5, 0.75, 0.5, 0.5, 0.625, 0.25, 0.625, 0.5, 0.5, 0.5, 0.5, 0.25, 0.625, 0.75, 0.5625, 1.0, 0.5, 0.75, 0.4375, 0.0, 0.5, 0.25, 0.375, 0.25, 0.5, 0.5, 0.5, 0.75, 0.375, 0.75, 0.375, 0.5, 0.5, 0.25, 0.5, 0.5, 0.375, 0.5, 0.375, 0.25, 0.5, 0.75, 0.4375, 1.0, 0.375, 0.75, 0.3125, 0.0, 0.375, 0.25, 0.25, 0.25, 0.375, 0.5, 0.375, 0.75, 0.25, 0.75, 0.25, 0.5, 0.375, 0.25, 0.375, 0.5, 0.25, 0.5, 0.25, 0.25, 0.375, 0.75, 0.3125, 1.0, 0.25, 0.75, 0.25, 0.75, 0.1875, 1.0, 0.125, 0.75, 0.1875, 0.0, 0.25, 0.25, 0.125, 0.25, 0.25, 0.5, 0.25, 0.75, 0.125, 0.75, 0.125, 0.5, 0.25, 0.25, 0.25, 0.5, 0.125, 0.5, 0.125, 0.25, 0.125, 0.25, 0.125, 0.5, 0.0, 0.5, 0.0, 0.25, 0.125, 0.75, 0.0625, 1.0, 0.0, 0.75, 0.0625, 0.0, 0.125, 0.25, 0.0, 0.25, 0.125, 0.5, 0.125, 0.75, 0.0, 0.75, 0.0, 0.5, 1.0, 0.25, 1.0, 0.5, 0.875, 0.5, 0.875, 0.25, 1.0, 0.75, 0.9375, 1.0, 0.875, 0.75, 0.9375, 0.0, 1.0, 0.25, 0.875, 0.25, 1.0, 0.5, 1.0, 0.75, 0.875, 0.75, 0.875, 0.5, 0.875, 0.25, 0.875, 0.5, 0.75, 0.5, 0.75, 0.25, 0.875, 0.75, 0.8125, 1.0, 0.75, 0.75, 0.8125, 0.0, 0.875, 0.25, 0.75, 0.25, 0.875, 0.5, 0.875, 0.75, 0.75, 0.75, 0.75, 0.5])
me_sphere_005.use_remesh_preserve_volume = False
me_sphere_005.use_remesh_preserve_attributes = False
me_sphere_005.use_mirror_vertex_groups = False
me_sphere_005.update()
me_sphere_006 = bpy.data.meshes.new('Sphere.006')
me_sphere_006.from_pydata([(0.1327, 0.1327, 0.1877), (0.1877, 0.1877, -1.16e-08), (0.1327, 0.1327, -0.1877), (0.1877, -2.657e-08, 0.1877), (0.2654, -2.657e-08, -1.16e-08), (0.1877, -2.657e-08, -0.1877), (0.1327, -0.1327, 0.1877), (0.1877, -0.1877, -1.16e-08), (0.1327, -0.1327, -0.1877), (-3.367e-09, -0.1877, 0.1877), (6.519e-09, -0.2654, -1.16e-08), (-3.367e-09, -0.1877, -0.1877), (-0.1327, -0.1327, 0.1877), (-0.1877, -0.1877, -1.16e-08), (-0.1327, -0.1327, -0.1877), (0.0, -2.32e-08, -0.2654), (-2.32e-08, -2.32e-08, 0.2654), (-0.1877, -2.657e-08, 0.1877), (-0.2654, -1.668e-08, -1.16e-08), (-0.1877, -2.657e-08, -0.1877), (-0.1327, 0.1327, 0.1877), (-0.1877, 0.1877, -1.16e-08), (-0.1327, 0.1327, -0.1877), (-1.325e-08, 0.1877, 0.1877), (-3.367e-09, 0.2654, -1.16e-08), (-1.325e-08, 0.1877, -0.1877)], [], [(15, 25, 2), (24, 23, 0, 1), (25, 24, 1, 2), (23, 16, 0), (15, 2, 5), (1, 0, 3, 4), (2, 1, 4, 5), (0, 16, 3), (15, 5, 8), (4, 3, 6, 7), (5, 4, 7, 8), (3, 16, 6), (15, 8, 11), (7, 6, 9, 10), (8, 7, 10, 11), (6, 16, 9), (9, 16, 12), (15, 11, 14), (10, 9, 12, 13), (11, 10, 13, 14), (14, 13, 18, 19), (12, 16, 17), (15, 14, 19), (13, 12, 17, 18), (19, 18, 21, 22), (17, 16, 20), (15, 19, 22), (18, 17, 20, 21), (22, 21, 24, 25), (20, 16, 23), (15, 22, 25), (21, 20, 23, 24)])
_uv = me_sphere_006.uv_layers.new(name='UVMap')
_uv.uv.foreach_set('vector', [0.6875, 0.0, 0.75, 0.25, 0.625, 0.25, 0.75, 0.5, 0.75, 0.75, 0.625, 0.75, 0.625, 0.5, 0.75, 0.25, 0.75, 0.5, 0.625, 0.5, 0.625, 0.25, 0.75, 0.75, 0.6875, 1.0, 0.625, 0.75, 0.5625, 0.0, 0.625, 0.25, 0.5, 0.25, 0.625, 0.5, 0.625, 0.75, 0.5, 0.75, 0.5, 0.5, 0.625, 0.25, 0.625, 0.5, 0.5, 0.5, 0.5, 0.25, 0.625, 0.75, 0.5625, 1.0, 0.5, 0.75, 0.4375, 0.0, 0.5, 0.25, 0.375, 0.25, 0.5, 0.5, 0.5, 0.75, 0.375, 0.75, 0.375, 0.5, 0.5, 0.25, 0.5, 0.5, 0.375, 0.5, 0.375, 0.25, 0.5, 0.75, 0.4375, 1.0, 0.375, 0.75, 0.3125, 0.0, 0.375, 0.25, 0.25, 0.25, 0.375, 0.5, 0.375, 0.75, 0.25, 0.75, 0.25, 0.5, 0.375, 0.25, 0.375, 0.5, 0.25, 0.5, 0.25, 0.25, 0.375, 0.75, 0.3125, 1.0, 0.25, 0.75, 0.25, 0.75, 0.1875, 1.0, 0.125, 0.75, 0.1875, 0.0, 0.25, 0.25, 0.125, 0.25, 0.25, 0.5, 0.25, 0.75, 0.125, 0.75, 0.125, 0.5, 0.25, 0.25, 0.25, 0.5, 0.125, 0.5, 0.125, 0.25, 0.125, 0.25, 0.125, 0.5, 0.0, 0.5, 0.0, 0.25, 0.125, 0.75, 0.0625, 1.0, 0.0, 0.75, 0.0625, 0.0, 0.125, 0.25, 0.0, 0.25, 0.125, 0.5, 0.125, 0.75, 0.0, 0.75, 0.0, 0.5, 1.0, 0.25, 1.0, 0.5, 0.875, 0.5, 0.875, 0.25, 1.0, 0.75, 0.9375, 1.0, 0.875, 0.75, 0.9375, 0.0, 1.0, 0.25, 0.875, 0.25, 1.0, 0.5, 1.0, 0.75, 0.875, 0.75, 0.875, 0.5, 0.875, 0.25, 0.875, 0.5, 0.75, 0.5, 0.75, 0.25, 0.875, 0.75, 0.8125, 1.0, 0.75, 0.75, 0.8125, 0.0, 0.875, 0.25, 0.75, 0.25, 0.875, 0.5, 0.875, 0.75, 0.75, 0.75, 0.75, 0.5])
me_sphere_006.use_remesh_preserve_volume = False
me_sphere_006.use_remesh_preserve_attributes = False
me_sphere_006.use_mirror_vertex_groups = False
me_sphere_006.update()
me_sphere_007 = bpy.data.meshes.new('Sphere.007')
me_sphere_007.from_pydata([(0.1327, 0.1327, 0.1877), (0.1877, 0.1877, -1.16e-08), (0.1327, 0.1327, -0.1877), (0.1877, -2.657e-08, 0.1877), (0.2654, -2.657e-08, -1.16e-08), (0.1877, -2.657e-08, -0.1877), (0.1327, -0.1327, 0.1877), (0.1877, -0.1877, -1.16e-08), (0.1327, -0.1327, -0.1877), (-3.367e-09, -0.1877, 0.1877), (6.519e-09, -0.2654, -1.16e-08), (-3.367e-09, -0.1877, -0.1877), (-0.1327, -0.1327, 0.1877), (-0.1877, -0.1877, -1.16e-08), (-0.1327, -0.1327, -0.1877), (0.0, -2.32e-08, -0.2654), (-2.32e-08, -2.32e-08, 0.2654), (-0.1877, -2.657e-08, 0.1877), (-0.2654, -1.668e-08, -1.16e-08), (-0.1877, -2.657e-08, -0.1877), (-0.1327, 0.1327, 0.1877), (-0.1877, 0.1877, -1.16e-08), (-0.1327, 0.1327, -0.1877), (-1.325e-08, 0.1877, 0.1877), (-3.367e-09, 0.2654, -1.16e-08), (-1.325e-08, 0.1877, -0.1877)], [], [(15, 25, 2), (24, 23, 0, 1), (25, 24, 1, 2), (23, 16, 0), (15, 2, 5), (1, 0, 3, 4), (2, 1, 4, 5), (0, 16, 3), (15, 5, 8), (4, 3, 6, 7), (5, 4, 7, 8), (3, 16, 6), (15, 8, 11), (7, 6, 9, 10), (8, 7, 10, 11), (6, 16, 9), (9, 16, 12), (15, 11, 14), (10, 9, 12, 13), (11, 10, 13, 14), (14, 13, 18, 19), (12, 16, 17), (15, 14, 19), (13, 12, 17, 18), (19, 18, 21, 22), (17, 16, 20), (15, 19, 22), (18, 17, 20, 21), (22, 21, 24, 25), (20, 16, 23), (15, 22, 25), (21, 20, 23, 24)])
_uv = me_sphere_007.uv_layers.new(name='UVMap')
_uv.uv.foreach_set('vector', [0.6875, 0.0, 0.75, 0.25, 0.625, 0.25, 0.75, 0.5, 0.75, 0.75, 0.625, 0.75, 0.625, 0.5, 0.75, 0.25, 0.75, 0.5, 0.625, 0.5, 0.625, 0.25, 0.75, 0.75, 0.6875, 1.0, 0.625, 0.75, 0.5625, 0.0, 0.625, 0.25, 0.5, 0.25, 0.625, 0.5, 0.625, 0.75, 0.5, 0.75, 0.5, 0.5, 0.625, 0.25, 0.625, 0.5, 0.5, 0.5, 0.5, 0.25, 0.625, 0.75, 0.5625, 1.0, 0.5, 0.75, 0.4375, 0.0, 0.5, 0.25, 0.375, 0.25, 0.5, 0.5, 0.5, 0.75, 0.375, 0.75, 0.375, 0.5, 0.5, 0.25, 0.5, 0.5, 0.375, 0.5, 0.375, 0.25, 0.5, 0.75, 0.4375, 1.0, 0.375, 0.75, 0.3125, 0.0, 0.375, 0.25, 0.25, 0.25, 0.375, 0.5, 0.375, 0.75, 0.25, 0.75, 0.25, 0.5, 0.375, 0.25, 0.375, 0.5, 0.25, 0.5, 0.25, 0.25, 0.375, 0.75, 0.3125, 1.0, 0.25, 0.75, 0.25, 0.75, 0.1875, 1.0, 0.125, 0.75, 0.1875, 0.0, 0.25, 0.25, 0.125, 0.25, 0.25, 0.5, 0.25, 0.75, 0.125, 0.75, 0.125, 0.5, 0.25, 0.25, 0.25, 0.5, 0.125, 0.5, 0.125, 0.25, 0.125, 0.25, 0.125, 0.5, 0.0, 0.5, 0.0, 0.25, 0.125, 0.75, 0.0625, 1.0, 0.0, 0.75, 0.0625, 0.0, 0.125, 0.25, 0.0, 0.25, 0.125, 0.5, 0.125, 0.75, 0.0, 0.75, 0.0, 0.5, 1.0, 0.25, 1.0, 0.5, 0.875, 0.5, 0.875, 0.25, 1.0, 0.75, 0.9375, 1.0, 0.875, 0.75, 0.9375, 0.0, 1.0, 0.25, 0.875, 0.25, 1.0, 0.5, 1.0, 0.75, 0.875, 0.75, 0.875, 0.5, 0.875, 0.25, 0.875, 0.5, 0.75, 0.5, 0.75, 0.25, 0.875, 0.75, 0.8125, 1.0, 0.75, 0.75, 0.8125, 0.0, 0.875, 0.25, 0.75, 0.25, 0.875, 0.5, 0.875, 0.75, 0.75, 0.75, 0.75, 0.5])
me_sphere_007.use_remesh_preserve_volume = False
me_sphere_007.use_remesh_preserve_attributes = False
me_sphere_007.use_mirror_vertex_groups = False
me_sphere_007.update()
me_cylinder_005 = bpy.data.meshes.new('Cylinder.005')
me_cylinder_005.from_pydata([(0.0, 0.15, -0.7014), (0.0, 0.15, 0.7014), (0.1299, 0.075, -0.7014), (0.1299, 0.075, 0.7014), (0.1299, -0.075, -0.7014), (0.1299, -0.075, 0.7014), (-1.311e-08, -0.15, -0.7014), (-1.311e-08, -0.15, 0.7014), (-0.1299, -0.075, -0.7014), (-0.1299, -0.075, 0.7014), (-0.1299, 0.075, -0.7014), (-0.1299, 0.075, 0.7014)], [], [(0, 1, 3, 2), (2, 3, 5, 4), (4, 5, 7, 6), (6, 7, 9, 8), (8, 9, 11, 10), (10, 11, 1, 0), (0, 2, 4, 6, 8, 10)])
_uv = me_cylinder_005.uv_layers.new(name='UVMap')
_uv.uv.foreach_set('vector', [1.0, 0.5, 1.0, 1.0, 0.8333, 1.0, 0.8333, 0.5, 0.8333, 0.5, 0.8333, 1.0, 0.6667, 1.0, 0.6667, 0.5, 0.6667, 0.5, 0.6667, 1.0, 0.5, 1.0, 0.5, 0.5, 0.5, 0.5, 0.5, 1.0, 0.3333, 1.0, 0.3333, 0.5, 0.3333, 0.5, 0.3333, 1.0, 0.1667, 1.0, 0.1667, 0.5, 0.1667, 0.5, 0.1667, 1.0, -8.941e-08, 1.0, -8.941e-08, 0.5, -8.941e-08, 0.5, 0.8333, 0.5, 0.6667, 0.5, 0.5, 0.5, 0.3333, 0.5, 0.1667, 0.5])
me_cylinder_005.use_remesh_preserve_volume = False
me_cylinder_005.use_remesh_preserve_attributes = False
me_cylinder_005.use_mirror_vertex_groups = False
me_cylinder_005.update()
me_cylinder_006 = bpy.data.meshes.new('Cylinder.006')
me_cylinder_006.from_pydata([(0.0, 0.15, -1.927), (0.0, 0.15, 1.927), (0.1299, 0.075, -1.927), (0.1299, 0.075, 1.927), (0.1299, -0.075, -1.927), (0.1299, -0.075, 1.927), (-1.311e-08, -0.15, -1.927), (-1.311e-08, -0.15, 1.927), (-0.1299, -0.075, -1.927), (-0.1299, -0.075, 1.927), (-0.1299, 0.075, -1.927), (-0.1299, 0.075, 1.927)], [], [(0, 1, 3, 2), (2, 3, 5, 4), (4, 5, 7, 6), (6, 7, 9, 8), (8, 9, 11, 10), (10, 11, 1, 0), (3, 1, 11, 9, 7, 5)])
_uv = me_cylinder_006.uv_layers.new(name='UVMap')
_uv.uv.foreach_set('vector', [1.0, 0.5, 1.0, 1.0, 0.8333, 1.0, 0.8333, 0.5, 0.8333, 0.5, 0.8333, 1.0, 0.6667, 1.0, 0.6667, 0.5, 0.6667, 0.5, 0.6667, 1.0, 0.5, 1.0, 0.5, 0.5, 0.5, 0.5, 0.5, 1.0, 0.3333, 1.0, 0.3333, 0.5, 0.3333, 0.5, 0.3333, 1.0, 0.1667, 1.0, 0.1667, 0.5, 0.1667, 0.5, 0.1667, 1.0, -8.941e-08, 1.0, -8.941e-08, 0.5, 0.8333, 1.0, -8.941e-08, 1.0, 0.1667, 1.0, 0.3333, 1.0, 0.5, 1.0, 0.6667, 1.0])
me_cylinder_006.use_remesh_preserve_volume = False
me_cylinder_006.use_remesh_preserve_attributes = False
me_cylinder_006.use_mirror_vertex_groups = False
me_cylinder_006.update()
me_cylinder_007 = bpy.data.meshes.new('Cylinder.007')
me_cylinder_007.from_pydata([(0.0, 0.15, -1.737), (5.227e-09, 0.2865, 1.737), (0.1299, 0.075, -1.737), (0.2481, 0.1433, 1.737), (0.1299, -0.075, -1.737), (0.2481, -0.1433, 1.737), (-1.311e-08, -0.15, -1.737), (-1.982e-08, -0.2865, 1.737), (-0.1299, -0.075, -1.737), (-0.2481, -0.1433, 1.737), (-0.1299, 0.075, -1.737), (-0.2481, 0.1433, 1.737)], [], [(0, 1, 3, 2), (2, 3, 5, 4), (4, 5, 7, 6), (6, 7, 9, 8), (8, 9, 11, 10), (10, 11, 1, 0), (3, 1, 11, 9, 7, 5)])
_uv = me_cylinder_007.uv_layers.new(name='UVMap')
_uv.uv.foreach_set('vector', [1.0, 0.5, 1.0, 1.0, 0.8333, 1.0, 0.8333, 0.5, 0.8333, 0.5, 0.8333, 1.0, 0.6667, 1.0, 0.6667, 0.5, 0.6667, 0.5, 0.6667, 1.0, 0.5, 1.0, 0.5, 0.5, 0.5, 0.5, 0.5, 1.0, 0.3333, 1.0, 0.3333, 0.5, 0.3333, 0.5, 0.3333, 1.0, 0.1667, 1.0, 0.1667, 0.5, 0.1667, 0.5, 0.1667, 1.0, -8.941e-08, 1.0, -8.941e-08, 0.5, 0.8333, 1.0, -8.941e-08, 1.0, 0.1667, 1.0, 0.3333, 1.0, 0.5, 1.0, 0.6667, 1.0])
me_cylinder_007.use_remesh_preserve_volume = False
me_cylinder_007.use_remesh_preserve_attributes = False
me_cylinder_007.use_mirror_vertex_groups = False
me_cylinder_007.update()
me_cylinder_008 = bpy.data.meshes.new('Cylinder.008')
me_cylinder_008.from_pydata([(0.0, 0.15, -1.737), (2.716e-09, 0.2209, 1.737), (0.1299, 0.075, -1.737), (0.1913, 0.1105, 1.737), (0.1299, -0.075, -1.737), (0.1913, -0.1105, 1.737), (-1.311e-08, -0.15, -1.737), (-1.66e-08, -0.2209, 1.737), (-0.1299, -0.075, -1.737), (-0.1913, -0.1105, 1.737), (-0.1299, 0.075, -1.737), (-0.1913, 0.1105, 1.737)], [], [(0, 1, 3, 2), (2, 3, 5, 4), (4, 5, 7, 6), (6, 7, 9, 8), (8, 9, 11, 10), (10, 11, 1, 0), (3, 1, 11, 9, 7, 5)])
_uv = me_cylinder_008.uv_layers.new(name='UVMap')
_uv.uv.foreach_set('vector', [1.0, 0.5, 1.0, 1.0, 0.8333, 1.0, 0.8333, 0.5, 0.8333, 0.5, 0.8333, 1.0, 0.6667, 1.0, 0.6667, 0.5, 0.6667, 0.5, 0.6667, 1.0, 0.5, 1.0, 0.5, 0.5, 0.5, 0.5, 0.5, 1.0, 0.3333, 1.0, 0.3333, 0.5, 0.3333, 0.5, 0.3333, 1.0, 0.1667, 1.0, 0.1667, 0.5, 0.1667, 0.5, 0.1667, 1.0, -8.941e-08, 1.0, -8.941e-08, 0.5, 0.8333, 1.0, -8.941e-08, 1.0, 0.1667, 1.0, 0.3333, 1.0, 0.5, 1.0, 0.6667, 1.0])
me_cylinder_008.use_remesh_preserve_volume = False
me_cylinder_008.use_remesh_preserve_attributes = False
me_cylinder_008.use_mirror_vertex_groups = False
me_cylinder_008.update()
me_cylinder_019 = bpy.data.meshes.new('Cylinder.019')
me_cylinder_019.from_pydata([(-0.8191, -0.03478, 0.3997), (-0.7843, -0.03478, 0.471), (-0.8191, 0.04448, 0.3997), (-0.7843, 0.04448, 0.471), (0.05494, -0.03478, -0.02681), (0.0897, -0.03478, 0.04442), (0.05494, 0.04448, -0.02681), (0.0897, 0.04448, 0.04442)], [], [(2, 3, 7, 6), (4, 5, 1, 0), (2, 6, 4, 0), (7, 3, 1, 5)])
_uv = me_cylinder_019.uv_layers.new(name='UVMap')
_uv.uv.foreach_set('vector', [0.375, 0.25, 0.625, 0.25, 0.625, 0.5, 0.375, 0.5, 0.375, 0.75, 0.625, 0.75, 0.625, 1.0, 0.375, 1.0, 0.125, 0.5, 0.375, 0.5, 0.375, 0.75, 0.125, 0.75, 0.625, 0.5, 0.875, 0.5, 0.875, 0.75, 0.625, 0.75])
me_cylinder_019.use_remesh_preserve_volume = False
me_cylinder_019.use_remesh_preserve_attributes = False
me_cylinder_019.use_mirror_vertex_groups = False
me_cylinder_019.update()
me_cylinder_011 = bpy.data.meshes.new('Cylinder.011')
me_cylinder_011.from_pydata([(0.182, 0.1664, -0.1041), (0.1819, 0.1535, 0.5077), (0.1082, 0.0255, -0.107), (0.1082, 0.01265, 0.5048), (-0.04352, -0.02199, -0.108), (-0.04356, -0.03484, 0.5037), (-0.1844, 0.05173, -0.1065), (-0.1845, 0.03888, 0.5053), (-0.2319, 0.2035, -0.1033), (-0.2319, 0.1906, 0.5085), (-0.1582, 0.3443, -0.1004), (-0.1582, 0.3315, 0.5114), (-0.006419, 0.3918, -0.09936), (-0.006456, 0.379, 0.5124), (0.1345, 0.3181, -0.1009), (0.1344, 0.3052, 0.5109), (0.1819, 0.1506, 0.6462), (0.1819, 0.1535, 0.5077), (-0.232, 0.1877, 0.647), (-0.1582, 0.3286, 0.6499), (-0.006465, 0.376, 0.6509), (0.1344, 0.3023, 0.6494), (-0.2319, 0.1906, 0.5085), (-0.1582, 0.3315, 0.5114), (-0.006456, 0.379, 0.5124), (0.1344, 0.3052, 0.5109), (0.1819, 0.1506, 0.6462), (-0.232, 0.1877, 0.647), (-0.1582, 0.3286, 0.6499), (-0.006465, 0.376, 0.6509), (0.1344, 0.3023, 0.6494)], [], [(0, 1, 3, 2), (2, 3, 5, 4), (4, 5, 7, 6), (6, 7, 9, 8), (8, 9, 11, 10), (10, 11, 13, 12), (3, 1, 15, 13, 11, 9, 7, 5), (12, 13, 15, 14), (14, 15, 1, 0), (0, 2, 4, 6, 8, 10, 12, 14), (25, 30, 29, 24), (15, 13, 20, 21), (9, 11, 19, 18), (1, 15, 21, 16), (11, 13, 20, 19), (22, 27, 28, 23), (17, 26, 30, 25), (23, 28, 29, 24)])
_uv = me_cylinder_011.uv_layers.new(name='UVMap')
_uv.uv.foreach_set('vector', [0.431, 0.5395, 0.431, 0.0, 0.569, 5.255e-08, 0.569, 0.5395, 0.569, 0.5395, 0.569, 5.255e-08, 0.6667, 5.255e-08, 0.6667, 0.5395, 1.0, 6.568e-09, 1.0, 0.5395, 0.9024, 0.5395, 0.9024, 1.182e-07, 0.9024, 1.182e-07, 0.9024, 0.5395, 0.7643, 0.5395, 0.7643, 7.225e-08, 0.7643, 7.225e-08, 0.7643, 0.5395, 0.6667, 0.5395, 0.6667, 0.0, 5.175e-08, 0.6616, 0.0, 0.1221, 0.09763, 0.1221, 0.09763, 0.6616, 0.3333, 0.9009, 0.2357, 1.0, 0.09763, 1.0, 1.035e-07, 0.9009, 0.0, 0.7607, 0.09763, 0.6616, 0.2357, 0.6616, 0.3333, 0.7607, 0.09763, 0.6616, 0.09763, 0.1221, 0.2357, 0.1221, 0.2357, 0.6616, 0.3333, 0.5395, 0.3333, 1.051e-07, 0.431, 0.0, 0.431, 0.5395, 0.569, 0.5395, 0.6667, 0.6386, 0.6667, 0.7788, 0.569, 0.8779, 0.431, 0.8779, 0.3333, 0.7788, 0.3333, 0.6386, 0.431, 0.5395, 0.7869, 0.6796, 0.9072, 0.6796, 0.9072, 0.7788, 0.7869, 0.7788, 0.2357, 0.1221, 0.09763, 0.1221, 0.09763, 1.051e-07, 0.2357, 1.051e-07, 0.6667, 0.7788, 0.6667, 0.6386, 0.7869, 0.6386, 0.7869, 0.7788, 0.3333, 0.1221, 0.2357, 0.1221, 0.2357, 1.051e-07, 0.3333, 0.0, 0.6667, 0.6386, 0.6667, 0.5395, 0.7869, 0.5395, 0.7869, 0.6386, 0.7643, 0.9009, 0.7643, 0.7788, 0.8619, 0.7788, 0.8619, 0.9009, 0.7869, 0.5395, 0.9072, 0.5395, 0.9072, 0.6796, 0.7869, 0.6796, 0.6667, 0.9009, 0.6667, 0.7788, 0.7643, 0.7788, 0.7643, 0.9009])
me_cylinder_011.use_remesh_preserve_volume = False
me_cylinder_011.use_remesh_preserve_attributes = False
me_cylinder_011.use_mirror_vertex_groups = False
me_cylinder_011.update()
me_cube = bpy.data.meshes.new('Cube')
me_cube.from_pydata([(-0.0817, -0.04124, -0.03449), (-0.0817, 0.2833, -0.03449), (0.1042, -0.04124, -0.03449), (0.1042, 0.2833, -0.03449), (-0.0817, -0.04124, 0.6178), (-0.0817, 0.2833, 0.6178), (0.1042, -0.04124, 0.6178), (0.1042, 0.2833, 0.6178), (0.06164, 0.2013, 0.4302), (0.06164, 0.2013, 0.9302), (0.047, 0.166, 0.4302), (0.047, 0.166, 0.9302), (0.01164, 0.1513, 0.4302), (0.01164, 0.1513, 0.9302), (-0.02371, 0.166, 0.4302), (-0.02371, 0.166, 0.9302), (-0.03836, 0.2013, 0.4302), (-0.03836, 0.2013, 0.9302), (-0.02371, 0.2367, 0.4302), (-0.02371, 0.2367, 0.9302), (0.01164, 0.2513, 0.4302), (0.01164, 0.2513, 0.9302), (0.047, 0.2367, 0.4302), (0.047, 0.2367, 0.9302)], [], [(0, 1, 3, 2), (2, 3, 7, 6), (6, 7, 5, 4), (4, 5, 1, 0), (2, 6, 4, 0), (7, 3, 1, 5), (8, 9, 11, 10), (10, 11, 13, 12), (12, 13, 15, 14), (14, 15, 17, 16), (16, 17, 19, 18), (18, 19, 21, 20), (11, 9, 23, 21, 19, 17, 15, 13), (20, 21, 23, 22), (22, 23, 9, 8)])
_uv = me_cube.uv_layers.new(name='UVMap')
_uv.uv.foreach_set('vector', [0.375, 0.0, 0.625, 0.0, 0.625, 0.25, 0.375, 0.25, 0.375, 0.25, 0.625, 0.25, 0.625, 0.5, 0.375, 0.5, 0.375, 0.5, 0.625, 0.5, 0.625, 0.75, 0.375, 0.75, 0.375, 0.75, 0.625, 0.75, 0.625, 1.0, 0.375, 1.0, 0.125, 0.5, 0.375, 0.5, 0.375, 0.75, 0.125, 0.75, 0.625, 0.5, 0.875, 0.5, 0.875, 0.75, 0.625, 0.75, 1.0, 0.5, 1.0, 1.0, 0.875, 1.0, 0.875, 0.5, 0.875, 0.5, 0.875, 1.0, 0.75, 1.0, 0.75, 0.5, 0.75, 0.5, 0.75, 1.0, 0.625, 1.0, 0.625, 0.5, 0.625, 0.5, 0.625, 1.0, 0.5, 1.0, 0.5, 0.5, 0.5, 0.5, 0.5, 1.0, 0.375, 1.0, 0.375, 0.5, 0.375, 0.5, 0.375, 1.0, 0.25, 1.0, 0.25, 0.5, 0.4197, 0.4197, 0.25, 0.49, 0.08029, 0.4197, 0.01, 0.25, 0.08029, 0.08029, 0.25, 0.01, 0.4197, 0.08029, 0.49, 0.25, 0.25, 0.5, 0.25, 1.0, 0.125, 1.0, 0.125, 0.5, 0.125, 0.5, 0.125, 1.0, 0.0, 1.0, 0.0, 0.5])
me_cube.use_remesh_preserve_volume = False
me_cube.use_remesh_preserve_attributes = False
me_cube.use_mirror_vertex_groups = False
me_cube.update()
me_cylinder_009 = bpy.data.meshes.new('Cylinder.009')
me_cylinder_009.from_pydata([(0.4122, 0.3755, 0.7819), (0.4643, 0.3158, 0.7808), (0.4563, 0.4149, 0.7291), (0.5084, 0.3551, 0.728), (-0.08236, -0.04296, 0.05651), (-0.03028, -0.1027, 0.05546), (-0.03825, -0.00358, 0.003721), (0.01383, -0.06332, 0.002675)], [], [(2, 3, 7, 6), (4, 5, 1, 0), (2, 6, 4, 0), (7, 3, 1, 5)])
_uv = me_cylinder_009.uv_layers.new(name='UVMap')
_uv.uv.foreach_set('vector', [0.375, 0.25, 0.625, 0.25, 0.625, 0.5, 0.375, 0.5, 0.375, 0.75, 0.625, 0.75, 0.625, 1.0, 0.375, 1.0, 0.125, 0.5, 0.375, 0.5, 0.375, 0.75, 0.125, 0.75, 0.625, 0.5, 0.875, 0.5, 0.875, 0.75, 0.625, 0.75])
me_cylinder_009.use_remesh_preserve_volume = False
me_cylinder_009.use_remesh_preserve_attributes = False
me_cylinder_009.use_mirror_vertex_groups = False
me_cylinder_009.update()
me_cylinder_010 = bpy.data.meshes.new('Cylinder.010')
me_cylinder_010.from_pydata([(0.2113, 0.1065, -0.05908), (0.2115, 0.1139, 0.5528), (0.1329, -0.03188, -0.05737), (0.1332, -0.02442, 0.5545), (-0.02032, -0.07431, -0.0568), (-0.02011, -0.06684, 0.5551), (-0.1587, 0.004052, -0.05771), (-0.1585, 0.01152, 0.5542), (-0.2011, 0.1573, -0.05956), (-0.2009, 0.1648, 0.5523), (-0.1228, 0.2957, -0.06128), (-0.1225, 0.3031, 0.5506), (0.0305, 0.3381, -0.06185), (0.03072, 0.3455, 0.55), (0.1689, 0.2597, -0.06094), (0.1691, 0.2672, 0.5509), (0.2116, 0.1156, 0.6913), (0.2115, 0.1139, 0.5528), (-0.2009, 0.1665, 0.6908), (-0.1225, 0.3048, 0.6891), (0.03076, 0.3472, 0.6885), (0.1691, 0.2689, 0.6894), (-0.2009, 0.1648, 0.5523), (-0.1225, 0.3031, 0.5506), (0.03072, 0.3455, 0.55), (0.1691, 0.2672, 0.5509), (0.2116, 0.1156, 0.6913), (-0.2009, 0.1665, 0.6908), (-0.1225, 0.3048, 0.6891), (0.03076, 0.3472, 0.6885), (0.1691, 0.2689, 0.6894)], [], [(0, 1, 3, 2), (2, 3, 5, 4), (4, 5, 7, 6), (6, 7, 9, 8), (8, 9, 11, 10), (10, 11, 13, 12), (3, 1, 15, 13, 11, 9, 7, 5), (12, 13, 15, 14), (14, 15, 1, 0), (0, 2, 4, 6, 8, 10, 12, 14), (25, 30, 29, 24), (15, 13, 20, 21), (9, 11, 19, 18), (1, 15, 21, 16), (11, 13, 20, 19), (22, 27, 28, 23), (17, 26, 30, 25), (23, 28, 29, 24)])
_uv = me_cylinder_010.uv_layers.new(name='UVMap')
_uv.uv.foreach_set('vector', [0.6036, 3.284e-09, 0.6036, 0.5395, 0.4571, 0.5395, 0.4571, 3.284e-09, 0.4571, 3.284e-09, 0.4571, 0.5395, 0.3536, 0.5395, 0.3536, 0.0, 0.6036, 0.5395, 0.6036, 5.255e-08, 0.75, 5.255e-08, 0.75, 0.5395, 0.75, 0.5395, 0.75, 5.255e-08, 0.8536, 0.0, 0.8536, 0.5395, 0.8536, 0.5395, 0.8536, 0.0, 1.0, 1.051e-07, 1.0, 0.5395, 8.234e-08, 0.6616, 0.0, 0.1221, 0.1036, 0.1221, 0.1036, 0.6616, 6.861e-08, 0.9009, 0.0, 0.7607, 0.1036, 0.6616, 0.25, 0.6616, 0.3536, 0.7607, 0.3536, 0.9009, 0.25, 1.0, 0.1036, 1.0, 0.1036, 0.6616, 0.1036, 0.1221, 0.25, 0.1221, 0.25, 0.6616, 0.25, 0.6616, 0.25, 0.1221, 0.3536, 0.1221, 0.3536, 0.6616, 0.6036, 0.5395, 0.7071, 0.6386, 0.7071, 0.7788, 0.6036, 0.8779, 0.4571, 0.8779, 0.3536, 0.7788, 0.3536, 0.6386, 0.4571, 0.5395, 0.7071, 0.6386, 0.8347, 0.6386, 0.8347, 0.7788, 0.7071, 0.7788, 0.25, 0.1221, 0.1036, 0.1221, 0.1036, 1.576e-07, 0.25, 2.102e-07, 0.9622, 0.5395, 0.9622, 0.6796, 0.8347, 0.6796, 0.8347, 0.5395, 0.3536, 0.1221, 0.25, 0.1221, 0.25, 2.102e-07, 0.3536, 0.0, 0.8347, 0.8017, 0.9382, 0.8017, 0.9382, 0.9239, 0.8347, 0.9239, 0.8347, 0.919, 0.7071, 0.919, 0.7071, 0.7788, 0.8347, 0.7788, 0.7071, 0.5395, 0.8347, 0.5395, 0.8347, 0.6386, 0.7071, 0.6386, 0.9382, 0.6796, 0.9382, 0.8017, 0.8347, 0.8017, 0.8347, 0.6796])
me_cylinder_010.use_remesh_preserve_volume = False
me_cylinder_010.use_remesh_preserve_attributes = False
me_cylinder_010.use_mirror_vertex_groups = False
me_cylinder_010.update()
me_cube_002 = bpy.data.meshes.new('Cube.002')
me_cube_002.from_pydata([(-0.2869, -0.15, -0.2375), (-0.2869, -0.15, 0.2375), (-0.15, 0.15, -0.1242), (-0.15, 0.15, 0.1242), (0.2869, -0.15, -0.2375), (0.2869, -0.15, 0.2375), (0.15, 0.15, -0.1242), (0.15, 0.15, 0.1242), (-0.15, 0.4344, 0.15), (-0.15, 0.4344, -0.15), (0.15, 0.4344, -0.15), (0.15, 0.4344, 0.15), (0.05637, 0.2387, -0.2008), (-0.05637, 0.2387, -0.2008), (0.05637, 0.3456, -0.2008), (-0.05637, 0.3456, -0.2008), (0.05637, 0.2387, -0.8448), (-0.05637, 0.2387, -0.8448), (0.05637, 0.3456, -0.8448), (-0.05637, 0.3456, -0.8448), (-0.005906, 0.2515, 0.04531), (-0.005906, -0.1581, 0.04531), (0.03083, 0.2515, 0.0301), (0.03083, -0.1581, 0.0301), (0.04605, 0.2515, -0.006637), (0.04605, -0.1581, -0.006637), (0.03083, 0.2515, -0.04337), (0.03083, -0.1581, -0.04337), (-0.005906, 0.2515, -0.05859), (-0.005906, -0.1581, -0.05859), (-0.04264, 0.2515, -0.04337), (-0.04264, -0.1581, -0.04337), (-0.05786, 0.2515, -0.006637), (-0.05786, -0.1581, -0.006637), (-0.04264, 0.2515, 0.0301), (-0.04264, -0.1581, 0.0301), (-0.1111, 0.4652, 0.1111), (-0.1111, 0.4652, -0.1111), (0.1111, 0.4652, -0.1111), (0.1111, 0.4652, 0.1111), (-0.2684, -0.1653, -0.2195), (-0.2684, -0.1653, 0.2195), (-0.1272, 0.1542, -0.1051), (-0.1289, 0.1514, 0.1029), (0.2684, -0.1653, -0.2195), (0.2684, -0.1653, 0.2195), (0.1272, 0.1542, -0.1051), (0.1289, 0.1514, 0.1029), (-0.1309, 0.4225, 0.1301), (-0.1294, 0.42, -0.1336), (0.1294, 0.42, -0.1336), (0.1309, 0.4225, 0.1301), (0.04105, 0.256, -0.1816), (-0.04105, 0.256, -0.1816), (0.04076, 0.3314, -0.1795), (-0.04076, 0.3314, -0.1795), (0.03516, 0.26, -0.8448), (-0.03516, 0.26, -0.8448), (0.03516, 0.3244, -0.8448), (-0.03516, 0.3244, -0.8448), (-0.005906, 0.2515, 0.01531), (-0.005906, -0.1391, 0.02202), (0.009617, 0.2515, 0.008885), (0.01436, -0.1391, 0.01363), (0.01605, 0.2515, -0.006637), (0.02275, -0.1391, -0.006637), (0.009617, 0.2515, -0.02216), (0.01436, -0.1391, -0.0269), (-0.005906, 0.2515, -0.02859), (-0.005906, -0.1391, -0.0353), (-0.02143, 0.2515, -0.02216), (-0.02617, -0.1391, -0.0269), (-0.02786, 0.2515, -0.006637), (-0.03457, -0.1391, -0.006637), (-0.02143, 0.2515, 0.008885), (-0.02617, -0.1391, 0.01363), (-0.1034, 0.4373, 0.1034), (-0.1034, 0.4373, -0.1034), (0.1034, 0.4373, -0.1034), (0.1034, 0.4373, 0.1034)], [], [(0, 1, 3, 2), (3, 7, 11, 8), (6, 7, 5, 4), (7, 3, 2, 6), (2, 6, 4, 0), (7, 3, 1, 5), (8, 11, 39, 36), (2, 3, 8, 9), (7, 6, 10, 11), (2, 9, 15, 13), (12, 13, 17, 16), (10, 6, 12, 14), (6, 2, 13, 12), (9, 10, 14, 15), (14, 12, 16, 18), (15, 14, 18, 19), (13, 15, 19, 17), (20, 21, 23, 22), (22, 23, 25, 24), (24, 25, 27, 26), (26, 27, 29, 28), (28, 29, 31, 30), (30, 31, 33, 32), (23, 21, 35, 33, 31, 29, 27, 25), (32, 33, 35, 34), (34, 35, 21, 20), (37, 36, 39, 38), (9, 8, 36, 37), (11, 10, 38, 39), (10, 9, 37, 38), (40, 42, 43, 41), (43, 48, 51, 47), (46, 44, 45, 47), (47, 46, 42, 43), (42, 40, 44, 46), (47, 45, 41, 43), (48, 76, 79, 51), (42, 49, 48, 43), (47, 51, 50, 46), (42, 53, 55, 49), (52, 56, 57, 53), (50, 54, 52, 46), (46, 52, 53, 42), (49, 55, 54, 50), (54, 58, 56, 52), (55, 59, 58, 54), (53, 57, 59, 55), (60, 62, 63, 61), (62, 64, 65, 63), (64, 66, 67, 65), (66, 68, 69, 67), (68, 70, 71, 69), (70, 72, 73, 71), (63, 65, 67, 69, 71, 73, 75, 61), (72, 74, 75, 73), (74, 60, 61, 75), (77, 78, 79, 76), (49, 77, 76, 48), (51, 79, 78, 50), (50, 78, 77, 49), (1, 0, 40, 41), (4, 5, 45, 44), (0, 4, 44, 40), (5, 1, 41, 45), (16, 17, 57, 56), (19, 18, 58, 59), (17, 19, 59, 57), (18, 16, 56, 58), (20, 22, 62, 60), (22, 24, 64, 62), (24, 26, 66, 64), (26, 28, 68, 66), (28, 30, 70, 68), (30, 32, 72, 70), (32, 34, 74, 72), (34, 20, 60, 74)])
_uv = me_cube_002.uv_layers.new(name='UVMap')
_uv.uv.foreach_set('vector', [0.4891, 0.5521, 0.2676, 0.5521, 0.3203, 0.4112, 0.4361, 0.4112, 0.2037, 0.1342, 0.06385, 0.1342, 0.06385, 0.0, 0.2037, 0.0, 0.5708, 0.5891, 0.6866, 0.5891, 0.7393, 0.7301, 0.5178, 0.7301, 0.5178, 2.802e-08, 0.6577, 0.0, 0.6577, 0.1168, 0.5178, 0.1168, 0.7393, 0.6608, 0.7393, 0.5198, 0.8856, 0.4554, 0.8856, 0.7252, 0.06385, 0.1342, 0.2037, 0.1342, 0.2676, 0.2709, 0.0, 0.2709, 0.6577, 0.2764, 0.7976, 0.2764, 0.7795, 0.2947, 0.6758, 0.2947, 0.4361, 0.4112, 0.3203, 0.4112, 0.3083, 0.2775, 0.4481, 0.2775, 0.6866, 0.5891, 0.5708, 0.5891, 0.5587, 0.4554, 0.6986, 0.4554, 0.5178, 0.7301, 0.6471, 0.7301, 0.6026, 0.7741, 0.5533, 0.7741, 0.5615, 0.1526, 0.6141, 0.1526, 0.6141, 0.4554, 0.5615, 0.4554, 0.6471, 0.8711, 0.5178, 0.8711, 0.5533, 0.8271, 0.6026, 0.8271, 0.5178, 0.1168, 0.6577, 0.1168, 0.6141, 0.1526, 0.5615, 0.1526, 0.6471, 0.7301, 0.6471, 0.8711, 0.6026, 0.8271, 0.6026, 0.7741, 0.9648, 0.3028, 0.915, 0.3028, 0.915, 0.0, 0.9648, 1.401e-07, 0.8624, 1.401e-08, 0.915, 0.0, 0.915, 0.3028, 0.8624, 0.3028, 0.9354, 0.7582, 0.8856, 0.7582, 0.8856, 0.4554, 0.9354, 0.4554, 0.01713, 0.8075, 0.01713, 0.9995, 0.0, 1.0, 1.042e-08, 0.808, 0.9697, 0.7682, 0.9697, 0.9608, 0.9525, 0.9607, 0.9525, 0.7682, 0.9525, 0.7682, 0.9525, 0.9607, 0.9354, 0.9608, 0.9354, 0.7682, 0.06851, 0.8075, 0.06851, 0.9978, 0.05139, 0.9989, 0.05139, 0.8085, 0.05139, 0.8085, 0.05139, 0.9989, 0.03426, 0.9978, 0.03426, 0.8075, 0.9198, 0.7582, 0.9198, 0.9507, 0.9027, 0.9507, 0.9027, 0.7582, 0.7976, 0.4065, 0.7976, 0.3878, 0.8107, 0.3746, 0.8292, 0.3746, 0.8424, 0.3878, 0.8424, 0.4065, 0.8292, 0.4197, 0.8107, 0.4197, 0.9027, 0.7582, 0.9027, 0.9507, 0.8856, 0.9507, 0.8856, 0.7582, 0.03426, 0.808, 0.03426, 1.0, 0.01713, 0.9995, 0.01713, 0.8075, 0.6758, 0.3992, 0.6758, 0.2947, 0.7795, 0.2947, 0.7795, 0.3992, 0.6577, 0.4175, 0.6577, 0.2764, 0.6758, 0.2947, 0.6758, 0.3992, 0.7976, 0.2764, 0.7976, 0.4175, 0.7795, 0.3992, 0.7795, 0.2947, 0.7976, 0.4175, 0.6577, 0.4175, 0.6758, 0.3992, 0.7795, 0.3992, 0.6577, 0.2764, 0.711, 0.1261, 0.808, 0.1274, 0.8624, 0.2764, 0.06504, 0.3988, 0.06408, 0.2709, 0.1862, 0.2709, 0.1852, 0.3988, 0.419, 0.6782, 0.4723, 0.8286, 0.2676, 0.8286, 0.3221, 0.6796, 0.7692, 0.7301, 0.8662, 0.7308, 0.8662, 0.8505, 0.7692, 0.8512, 0.452, 0.1236, 0.5178, 0.2775, 0.2676, 0.2775, 0.3334, 0.1236, 0.1852, 0.3988, 0.2503, 0.5376, 0.0, 0.5376, 0.06504, 0.3988, 0.7692, 0.7301, 0.7564, 0.7426, 0.6599, 0.7426, 0.6471, 0.7301, 0.711, 0.1261, 0.6977, 0.00113, 0.8207, 0.0, 0.808, 0.1274, 0.3221, 0.6796, 0.3094, 0.5521, 0.4323, 0.5533, 0.419, 0.6782, 0.452, 0.1236, 0.4118, 0.07863, 0.4117, 0.04321, 0.453, 0.0, 0.2598, 0.5376, 0.257, 0.8494, 0.2242, 0.8494, 0.2215, 0.5376, 0.3324, 0.0, 0.3737, 0.04321, 0.3736, 0.07863, 0.3334, 0.1236, 0.3334, 0.1236, 0.3736, 0.07863, 0.4118, 0.07863, 0.452, 0.1236, 0.453, 0.0, 0.4117, 0.04321, 0.3737, 0.04321, 0.3324, 0.0, 1.0, 0.0, 0.9968, 0.3128, 0.9667, 0.3128, 0.9648, 0.0009838, 0.5103, 0.5521, 0.5077, 0.8649, 0.4749, 0.8649, 0.4723, 0.5521, 0.9706, 0.4564, 0.9687, 0.7682, 0.9387, 0.7682, 0.9354, 0.4554, 0.09686, 0.8075, 0.1041, 0.8079, 0.1063, 0.9891, 0.09686, 0.9885, 0.5057, 0.4611, 0.4985, 0.4611, 0.4985, 0.2775, 0.508, 0.2775, 0.4985, 0.4611, 0.4913, 0.4611, 0.4891, 0.2775, 0.4985, 0.2775, 0.0852, 0.9911, 0.07796, 0.9908, 0.07796, 0.8075, 0.08741, 0.8078, 0.07796, 0.9908, 0.07073, 0.9911, 0.06851, 0.8078, 0.07796, 0.8075, 0.8834, 0.9089, 0.8761, 0.9089, 0.8761, 0.7252, 0.8856, 0.7252, 0.4963, 0.4611, 0.5065, 0.4611, 0.5137, 0.4684, 0.5137, 0.4787, 0.5065, 0.486, 0.4963, 0.486, 0.4891, 0.4787, 0.4891, 0.4684, 0.8761, 0.9089, 0.8689, 0.9089, 0.8667, 0.7252, 0.8761, 0.7252, 0.08962, 0.8079, 0.09686, 0.8075, 0.09686, 0.9885, 0.08741, 0.9891, 0.7564, 0.8399, 0.6599, 0.8399, 0.6599, 0.7426, 0.7564, 0.7426, 0.7685, 0.854, 0.7564, 0.8399, 0.7564, 0.7426, 0.7692, 0.7301, 0.6471, 0.7301, 0.6599, 0.7426, 0.6599, 0.8399, 0.6478, 0.854, 0.6478, 0.854, 0.6599, 0.8399, 0.7564, 0.8399, 0.7685, 0.854, 0.2215, 0.8075, 1.112e-07, 0.8075, 0.008348, 0.7987, 0.2131, 0.7987, 0.0, 0.5376, 0.2215, 0.5376, 0.2131, 0.5464, 0.008348, 0.5464, 1.112e-07, 0.8075, 0.0, 0.5376, 0.008348, 0.5464, 0.008348, 0.7987, 0.2215, 0.5376, 0.2215, 0.8075, 0.2131, 0.7987, 0.2131, 0.5464, 0.8469, 0.2764, 0.8469, 0.3294, 0.8371, 0.3195, 0.8371, 0.2864, 0.7976, 0.3294, 0.7976, 0.2764, 0.8074, 0.2864, 0.8074, 0.3195, 0.8469, 0.3294, 0.7976, 0.3294, 0.8074, 0.3195, 0.8371, 0.3195, 0.7976, 0.2764, 0.8469, 0.2764, 0.8371, 0.2864, 0.8074, 0.2864, 0.8292, 0.3746, 0.8107, 0.3746, 0.8161, 0.3615, 0.8239, 0.3615, 0.8107, 0.3746, 0.7976, 0.3614, 0.8105, 0.356, 0.8161, 0.3615, 0.7976, 0.3614, 0.7976, 0.3427, 0.8105, 0.3481, 0.8105, 0.356, 0.7976, 0.3427, 0.8107, 0.3294, 0.8161, 0.3425, 0.8105, 0.3481, 0.8107, 0.3294, 0.8292, 0.3294, 0.8239, 0.3425, 0.8161, 0.3425, 0.8292, 0.3294, 0.8424, 0.3427, 0.8294, 0.3481, 0.8239, 0.3425, 0.8424, 0.3427, 0.8424, 0.3614, 0.8294, 0.356, 0.8294, 0.3481, 0.8424, 0.3614, 0.8292, 0.3746, 0.8239, 0.3615, 0.8294, 0.356])
me_cube_002.use_remesh_preserve_volume = False
me_cube_002.use_remesh_preserve_attributes = False
me_cube_002.use_mirror_vertex_groups = False
me_cube_002.update()
me_cube_003 = bpy.data.meshes.new('Cube.003')
me_cube_003.from_pydata([(-0.2869, -0.15, -0.2375), (-0.2869, -0.15, 0.2375), (-0.15, 0.15, -0.1242), (-0.15, 0.15, 0.1242), (0.2869, -0.15, -0.2375), (0.2869, -0.15, 0.2375), (0.15, 0.15, -0.1242), (0.15, 0.15, 0.1242), (-0.15, 0.4344, 0.15), (-0.15, 0.4344, -0.15), (0.15, 0.4344, -0.15), (0.15, 0.4344, 0.15), (0.05637, 0.2387, -0.2008), (-0.05637, 0.2387, -0.2008), (0.05637, 0.3456, -0.2008), (-0.05637, 0.3456, -0.2008), (0.05637, 0.2387, -0.8448), (-0.05637, 0.2387, -0.8448), (0.05637, 0.3456, -0.8448), (-0.05637, 0.3456, -0.8448), (-0.005906, 0.2515, 0.04531), (-0.005906, -0.1581, 0.04531), (0.03083, 0.2515, 0.0301), (0.03083, -0.1581, 0.0301), (0.04605, 0.2515, -0.006637), (0.04605, -0.1581, -0.006637), (0.03083, 0.2515, -0.04337), (0.03083, -0.1581, -0.04337), (-0.005906, 0.2515, -0.05859), (-0.005906, -0.1581, -0.05859), (-0.04264, 0.2515, -0.04337), (-0.04264, -0.1581, -0.04337), (-0.05786, 0.2515, -0.006637), (-0.05786, -0.1581, -0.006637), (-0.04264, 0.2515, 0.0301), (-0.04264, -0.1581, 0.0301), (-0.1111, 0.4652, 0.1111), (-0.1111, 0.4652, -0.1111), (0.1111, 0.4652, -0.1111), (0.1111, 0.4652, 0.1111), (-0.2684, -0.1653, -0.2195), (-0.2684, -0.1653, 0.2195), (-0.1272, 0.1542, -0.1051), (-0.1289, 0.1514, 0.1029), (0.2684, -0.1653, -0.2195), (0.2684, -0.1653, 0.2195), (0.1272, 0.1542, -0.1051), (0.1289, 0.1514, 0.1029), (-0.1309, 0.4225, 0.1301), (-0.1294, 0.42, -0.1336), (0.1294, 0.42, -0.1336), (0.1309, 0.4225, 0.1301), (0.04105, 0.256, -0.1816), (-0.04105, 0.256, -0.1816), (0.04076, 0.3314, -0.1795), (-0.04076, 0.3314, -0.1795), (0.03516, 0.26, -0.8448), (-0.03516, 0.26, -0.8448), (0.03516, 0.3244, -0.8448), (-0.03516, 0.3244, -0.8448), (-0.005906, 0.2515, 0.01531), (-0.005906, -0.1391, 0.02202), (0.009617, 0.2515, 0.008885), (0.01436, -0.1391, 0.01363), (0.01605, 0.2515, -0.006637), (0.02275, -0.1391, -0.006637), (0.009617, 0.2515, -0.02216), (0.01436, -0.1391, -0.0269), (-0.005906, 0.2515, -0.02859), (-0.005906, -0.1391, -0.0353), (-0.02143, 0.2515, -0.02216), (-0.02617, -0.1391, -0.0269), (-0.02786, 0.2515, -0.006637), (-0.03457, -0.1391, -0.006637), (-0.02143, 0.2515, 0.008885), (-0.02617, -0.1391, 0.01363), (-0.1034, 0.4373, 0.1034), (-0.1034, 0.4373, -0.1034), (0.1034, 0.4373, -0.1034), (0.1034, 0.4373, 0.1034)], [], [(0, 1, 3, 2), (3, 7, 11, 8), (6, 7, 5, 4), (7, 3, 2, 6), (2, 6, 4, 0), (7, 3, 1, 5), (8, 11, 39, 36), (2, 3, 8, 9), (7, 6, 10, 11), (2, 9, 15, 13), (12, 13, 17, 16), (10, 6, 12, 14), (6, 2, 13, 12), (9, 10, 14, 15), (14, 12, 16, 18), (15, 14, 18, 19), (13, 15, 19, 17), (20, 21, 23, 22), (22, 23, 25, 24), (24, 25, 27, 26), (26, 27, 29, 28), (28, 29, 31, 30), (30, 31, 33, 32), (23, 21, 35, 33, 31, 29, 27, 25), (32, 33, 35, 34), (34, 35, 21, 20), (37, 36, 39, 38), (9, 8, 36, 37), (11, 10, 38, 39), (10, 9, 37, 38), (40, 42, 43, 41), (43, 48, 51, 47), (46, 44, 45, 47), (47, 46, 42, 43), (42, 40, 44, 46), (47, 45, 41, 43), (48, 76, 79, 51), (42, 49, 48, 43), (47, 51, 50, 46), (42, 53, 55, 49), (52, 56, 57, 53), (50, 54, 52, 46), (46, 52, 53, 42), (49, 55, 54, 50), (54, 58, 56, 52), (55, 59, 58, 54), (53, 57, 59, 55), (60, 62, 63, 61), (62, 64, 65, 63), (64, 66, 67, 65), (66, 68, 69, 67), (68, 70, 71, 69), (70, 72, 73, 71), (63, 65, 67, 69, 71, 73, 75, 61), (72, 74, 75, 73), (74, 60, 61, 75), (77, 78, 79, 76), (49, 77, 76, 48), (51, 79, 78, 50), (50, 78, 77, 49), (1, 0, 40, 41), (4, 5, 45, 44), (0, 4, 44, 40), (5, 1, 41, 45), (16, 17, 57, 56), (19, 18, 58, 59), (17, 19, 59, 57), (18, 16, 56, 58), (20, 22, 62, 60), (22, 24, 64, 62), (24, 26, 66, 64), (26, 28, 68, 66), (28, 30, 70, 68), (30, 32, 72, 70), (32, 34, 74, 72), (34, 20, 60, 74)])
_uv = me_cube_003.uv_layers.new(name='UVMap')
_uv.uv.foreach_set('vector', [0.4891, 0.5521, 0.2676, 0.5521, 0.3203, 0.4112, 0.4361, 0.4112, 0.2037, 0.1342, 0.06385, 0.1342, 0.06385, 0.0, 0.2037, 0.0, 0.5708, 0.5891, 0.6866, 0.5891, 0.7393, 0.7301, 0.5178, 0.7301, 0.5178, 2.802e-08, 0.6577, 0.0, 0.6577, 0.1168, 0.5178, 0.1168, 0.7393, 0.6608, 0.7393, 0.5198, 0.8856, 0.4554, 0.8856, 0.7252, 0.06385, 0.1342, 0.2037, 0.1342, 0.2676, 0.2709, 0.0, 0.2709, 0.6577, 0.2764, 0.7976, 0.2764, 0.7795, 0.2947, 0.6758, 0.2947, 0.4361, 0.4112, 0.3203, 0.4112, 0.3083, 0.2775, 0.4481, 0.2775, 0.6866, 0.5891, 0.5708, 0.5891, 0.5587, 0.4554, 0.6986, 0.4554, 0.5178, 0.7301, 0.6471, 0.7301, 0.6026, 0.7741, 0.5533, 0.7741, 0.5615, 0.1526, 0.6141, 0.1526, 0.6141, 0.4554, 0.5615, 0.4554, 0.6471, 0.8711, 0.5178, 0.8711, 0.5533, 0.8271, 0.6026, 0.8271, 0.5178, 0.1168, 0.6577, 0.1168, 0.6141, 0.1526, 0.5615, 0.1526, 0.6471, 0.7301, 0.6471, 0.8711, 0.6026, 0.8271, 0.6026, 0.7741, 0.9648, 0.3028, 0.915, 0.3028, 0.915, 0.0, 0.9648, 1.401e-07, 0.8624, 1.401e-08, 0.915, 0.0, 0.915, 0.3028, 0.8624, 0.3028, 0.9354, 0.7582, 0.8856, 0.7582, 0.8856, 0.4554, 0.9354, 0.4554, 0.01713, 0.8075, 0.01713, 0.9995, 0.0, 1.0, 1.042e-08, 0.808, 0.9697, 0.7682, 0.9697, 0.9608, 0.9525, 0.9607, 0.9525, 0.7682, 0.9525, 0.7682, 0.9525, 0.9607, 0.9354, 0.9608, 0.9354, 0.7682, 0.06851, 0.8075, 0.06851, 0.9978, 0.05139, 0.9989, 0.05139, 0.8085, 0.05139, 0.8085, 0.05139, 0.9989, 0.03426, 0.9978, 0.03426, 0.8075, 0.9198, 0.7582, 0.9198, 0.9507, 0.9027, 0.9507, 0.9027, 0.7582, 0.7976, 0.4065, 0.7976, 0.3878, 0.8107, 0.3746, 0.8292, 0.3746, 0.8424, 0.3878, 0.8424, 0.4065, 0.8292, 0.4197, 0.8107, 0.4197, 0.9027, 0.7582, 0.9027, 0.9507, 0.8856, 0.9507, 0.8856, 0.7582, 0.03426, 0.808, 0.03426, 1.0, 0.01713, 0.9995, 0.01713, 0.8075, 0.6758, 0.3992, 0.6758, 0.2947, 0.7795, 0.2947, 0.7795, 0.3992, 0.6577, 0.4175, 0.6577, 0.2764, 0.6758, 0.2947, 0.6758, 0.3992, 0.7976, 0.2764, 0.7976, 0.4175, 0.7795, 0.3992, 0.7795, 0.2947, 0.7976, 0.4175, 0.6577, 0.4175, 0.6758, 0.3992, 0.7795, 0.3992, 0.6577, 0.2764, 0.711, 0.1261, 0.808, 0.1274, 0.8624, 0.2764, 0.06504, 0.3988, 0.06408, 0.2709, 0.1862, 0.2709, 0.1852, 0.3988, 0.419, 0.6782, 0.4723, 0.8286, 0.2676, 0.8286, 0.3221, 0.6796, 0.7692, 0.7301, 0.8662, 0.7308, 0.8662, 0.8505, 0.7692, 0.8512, 0.452, 0.1236, 0.5178, 0.2775, 0.2676, 0.2775, 0.3334, 0.1236, 0.1852, 0.3988, 0.2503, 0.5376, 0.0, 0.5376, 0.06504, 0.3988, 0.7692, 0.7301, 0.7564, 0.7426, 0.6599, 0.7426, 0.6471, 0.7301, 0.711, 0.1261, 0.6977, 0.00113, 0.8207, 0.0, 0.808, 0.1274, 0.3221, 0.6796, 0.3094, 0.5521, 0.4323, 0.5533, 0.419, 0.6782, 0.452, 0.1236, 0.4118, 0.07863, 0.4117, 0.04321, 0.453, 0.0, 0.2598, 0.5376, 0.257, 0.8494, 0.2242, 0.8494, 0.2215, 0.5376, 0.3324, 0.0, 0.3737, 0.04321, 0.3736, 0.07863, 0.3334, 0.1236, 0.3334, 0.1236, 0.3736, 0.07863, 0.4118, 0.07863, 0.452, 0.1236, 0.453, 0.0, 0.4117, 0.04321, 0.3737, 0.04321, 0.3324, 0.0, 1.0, 0.0, 0.9968, 0.3128, 0.9667, 0.3128, 0.9648, 0.0009838, 0.5103, 0.5521, 0.5077, 0.8649, 0.4749, 0.8649, 0.4723, 0.5521, 0.9706, 0.4564, 0.9687, 0.7682, 0.9387, 0.7682, 0.9354, 0.4554, 0.09686, 0.8075, 0.1041, 0.8079, 0.1063, 0.9891, 0.09686, 0.9885, 0.5057, 0.4611, 0.4985, 0.4611, 0.4985, 0.2775, 0.508, 0.2775, 0.4985, 0.4611, 0.4913, 0.4611, 0.4891, 0.2775, 0.4985, 0.2775, 0.0852, 0.9911, 0.07796, 0.9908, 0.07796, 0.8075, 0.08741, 0.8078, 0.07796, 0.9908, 0.07073, 0.9911, 0.06851, 0.8078, 0.07796, 0.8075, 0.8834, 0.9089, 0.8761, 0.9089, 0.8761, 0.7252, 0.8856, 0.7252, 0.4963, 0.4611, 0.5065, 0.4611, 0.5137, 0.4684, 0.5137, 0.4787, 0.5065, 0.486, 0.4963, 0.486, 0.4891, 0.4787, 0.4891, 0.4684, 0.8761, 0.9089, 0.8689, 0.9089, 0.8667, 0.7252, 0.8761, 0.7252, 0.08962, 0.8079, 0.09686, 0.8075, 0.09686, 0.9885, 0.08741, 0.9891, 0.7564, 0.8399, 0.6599, 0.8399, 0.6599, 0.7426, 0.7564, 0.7426, 0.7685, 0.854, 0.7564, 0.8399, 0.7564, 0.7426, 0.7692, 0.7301, 0.6471, 0.7301, 0.6599, 0.7426, 0.6599, 0.8399, 0.6478, 0.854, 0.6478, 0.854, 0.6599, 0.8399, 0.7564, 0.8399, 0.7685, 0.854, 0.2215, 0.8075, 1.112e-07, 0.8075, 0.008348, 0.7987, 0.2131, 0.7987, 0.0, 0.5376, 0.2215, 0.5376, 0.2131, 0.5464, 0.008348, 0.5464, 1.112e-07, 0.8075, 0.0, 0.5376, 0.008348, 0.5464, 0.008348, 0.7987, 0.2215, 0.5376, 0.2215, 0.8075, 0.2131, 0.7987, 0.2131, 0.5464, 0.8469, 0.2764, 0.8469, 0.3294, 0.8371, 0.3195, 0.8371, 0.2864, 0.7976, 0.3294, 0.7976, 0.2764, 0.8074, 0.2864, 0.8074, 0.3195, 0.8469, 0.3294, 0.7976, 0.3294, 0.8074, 0.3195, 0.8371, 0.3195, 0.7976, 0.2764, 0.8469, 0.2764, 0.8371, 0.2864, 0.8074, 0.2864, 0.8292, 0.3746, 0.8107, 0.3746, 0.8161, 0.3615, 0.8239, 0.3615, 0.8107, 0.3746, 0.7976, 0.3614, 0.8105, 0.356, 0.8161, 0.3615, 0.7976, 0.3614, 0.7976, 0.3427, 0.8105, 0.3481, 0.8105, 0.356, 0.7976, 0.3427, 0.8107, 0.3294, 0.8161, 0.3425, 0.8105, 0.3481, 0.8107, 0.3294, 0.8292, 0.3294, 0.8239, 0.3425, 0.8161, 0.3425, 0.8292, 0.3294, 0.8424, 0.3427, 0.8294, 0.3481, 0.8239, 0.3425, 0.8424, 0.3427, 0.8424, 0.3614, 0.8294, 0.356, 0.8294, 0.3481, 0.8424, 0.3614, 0.8292, 0.3746, 0.8239, 0.3615, 0.8294, 0.356])
me_cube_003.use_remesh_preserve_volume = False
me_cube_003.use_remesh_preserve_attributes = False
me_cube_003.use_mirror_vertex_groups = False
me_cube_003.update()
me_cube_004 = bpy.data.meshes.new('Cube.004')
me_cube_004.from_pydata([(-0.2869, -0.15, -0.2375), (-0.2869, -0.15, 0.2375), (-0.15, 0.15, -0.1242), (-0.15, 0.15, 0.1242), (0.2869, -0.15, -0.2375), (0.2869, -0.15, 0.2375), (0.15, 0.15, -0.1242), (0.15, 0.15, 0.1242), (-0.15, 0.4344, 0.15), (-0.15, 0.4344, -0.15), (0.15, 0.4344, -0.15), (0.15, 0.4344, 0.15), (0.05637, 0.2387, -0.2008), (-0.05637, 0.2387, -0.2008), (0.05637, 0.3456, -0.2008), (-0.05637, 0.3456, -0.2008), (0.05637, 0.2387, -0.8448), (-0.05637, 0.2387, -0.8448), (0.05637, 0.3456, -0.8448), (-0.05637, 0.3456, -0.8448), (-0.005906, 0.2515, 0.04531), (-0.005906, -0.1581, 0.04531), (0.03083, 0.2515, 0.0301), (0.03083, -0.1581, 0.0301), (0.04605, 0.2515, -0.006637), (0.04605, -0.1581, -0.006637), (0.03083, 0.2515, -0.04337), (0.03083, -0.1581, -0.04337), (-0.005906, 0.2515, -0.05859), (-0.005906, -0.1581, -0.05859), (-0.04264, 0.2515, -0.04337), (-0.04264, -0.1581, -0.04337), (-0.05786, 0.2515, -0.006637), (-0.05786, -0.1581, -0.006637), (-0.04264, 0.2515, 0.0301), (-0.04264, -0.1581, 0.0301), (-0.1111, 0.4652, 0.1111), (-0.1111, 0.4652, -0.1111), (0.1111, 0.4652, -0.1111), (0.1111, 0.4652, 0.1111), (-0.2684, -0.1653, -0.2195), (-0.2684, -0.1653, 0.2195), (-0.1272, 0.1542, -0.1051), (-0.1289, 0.1514, 0.1029), (0.2684, -0.1653, -0.2195), (0.2684, -0.1653, 0.2195), (0.1272, 0.1542, -0.1051), (0.1289, 0.1514, 0.1029), (-0.1309, 0.4225, 0.1301), (-0.1294, 0.42, -0.1336), (0.1294, 0.42, -0.1336), (0.1309, 0.4225, 0.1301), (0.04105, 0.256, -0.1816), (-0.04105, 0.256, -0.1816), (0.04076, 0.3314, -0.1795), (-0.04076, 0.3314, -0.1795), (0.03516, 0.26, -0.8448), (-0.03516, 0.26, -0.8448), (0.03516, 0.3244, -0.8448), (-0.03516, 0.3244, -0.8448), (-0.005906, 0.2515, 0.01531), (-0.005906, -0.1391, 0.02202), (0.009617, 0.2515, 0.008885), (0.01436, -0.1391, 0.01363), (0.01605, 0.2515, -0.006637), (0.02275, -0.1391, -0.006637), (0.009617, 0.2515, -0.02216), (0.01436, -0.1391, -0.0269), (-0.005906, 0.2515, -0.02859), (-0.005906, -0.1391, -0.0353), (-0.02143, 0.2515, -0.02216), (-0.02617, -0.1391, -0.0269), (-0.02786, 0.2515, -0.006637), (-0.03457, -0.1391, -0.006637), (-0.02143, 0.2515, 0.008885), (-0.02617, -0.1391, 0.01363), (-0.1034, 0.4373, 0.1034), (-0.1034, 0.4373, -0.1034), (0.1034, 0.4373, -0.1034), (0.1034, 0.4373, 0.1034)], [], [(0, 1, 3, 2), (3, 7, 11, 8), (6, 7, 5, 4), (7, 3, 2, 6), (2, 6, 4, 0), (7, 3, 1, 5), (8, 11, 39, 36), (2, 3, 8, 9), (7, 6, 10, 11), (2, 9, 15, 13), (12, 13, 17, 16), (10, 6, 12, 14), (6, 2, 13, 12), (9, 10, 14, 15), (14, 12, 16, 18), (15, 14, 18, 19), (13, 15, 19, 17), (20, 21, 23, 22), (22, 23, 25, 24), (24, 25, 27, 26), (26, 27, 29, 28), (28, 29, 31, 30), (30, 31, 33, 32), (23, 21, 35, 33, 31, 29, 27, 25), (32, 33, 35, 34), (34, 35, 21, 20), (37, 36, 39, 38), (9, 8, 36, 37), (11, 10, 38, 39), (10, 9, 37, 38), (40, 42, 43, 41), (43, 48, 51, 47), (46, 44, 45, 47), (47, 46, 42, 43), (42, 40, 44, 46), (47, 45, 41, 43), (48, 76, 79, 51), (42, 49, 48, 43), (47, 51, 50, 46), (42, 53, 55, 49), (52, 56, 57, 53), (50, 54, 52, 46), (46, 52, 53, 42), (49, 55, 54, 50), (54, 58, 56, 52), (55, 59, 58, 54), (53, 57, 59, 55), (60, 62, 63, 61), (62, 64, 65, 63), (64, 66, 67, 65), (66, 68, 69, 67), (68, 70, 71, 69), (70, 72, 73, 71), (63, 65, 67, 69, 71, 73, 75, 61), (72, 74, 75, 73), (74, 60, 61, 75), (77, 78, 79, 76), (49, 77, 76, 48), (51, 79, 78, 50), (50, 78, 77, 49), (1, 0, 40, 41), (4, 5, 45, 44), (0, 4, 44, 40), (5, 1, 41, 45), (16, 17, 57, 56), (19, 18, 58, 59), (17, 19, 59, 57), (18, 16, 56, 58), (20, 22, 62, 60), (22, 24, 64, 62), (24, 26, 66, 64), (26, 28, 68, 66), (28, 30, 70, 68), (30, 32, 72, 70), (32, 34, 74, 72), (34, 20, 60, 74)])
_uv = me_cube_004.uv_layers.new(name='UVMap')
_uv.uv.foreach_set('vector', [0.4891, 0.5521, 0.2676, 0.5521, 0.3203, 0.4112, 0.4361, 0.4112, 0.2037, 0.1342, 0.06385, 0.1342, 0.06385, 0.0, 0.2037, 0.0, 0.5708, 0.5891, 0.6866, 0.5891, 0.7393, 0.7301, 0.5178, 0.7301, 0.5178, 2.802e-08, 0.6577, 0.0, 0.6577, 0.1168, 0.5178, 0.1168, 0.7393, 0.6608, 0.7393, 0.5198, 0.8856, 0.4554, 0.8856, 0.7252, 0.06385, 0.1342, 0.2037, 0.1342, 0.2676, 0.2709, 0.0, 0.2709, 0.6577, 0.2764, 0.7976, 0.2764, 0.7795, 0.2947, 0.6758, 0.2947, 0.4361, 0.4112, 0.3203, 0.4112, 0.3083, 0.2775, 0.4481, 0.2775, 0.6866, 0.5891, 0.5708, 0.5891, 0.5587, 0.4554, 0.6986, 0.4554, 0.5178, 0.7301, 0.6471, 0.7301, 0.6026, 0.7741, 0.5533, 0.7741, 0.5615, 0.1526, 0.6141, 0.1526, 0.6141, 0.4554, 0.5615, 0.4554, 0.6471, 0.8711, 0.5178, 0.8711, 0.5533, 0.8271, 0.6026, 0.8271, 0.5178, 0.1168, 0.6577, 0.1168, 0.6141, 0.1526, 0.5615, 0.1526, 0.6471, 0.7301, 0.6471, 0.8711, 0.6026, 0.8271, 0.6026, 0.7741, 0.9648, 0.3028, 0.915, 0.3028, 0.915, 0.0, 0.9648, 1.401e-07, 0.8624, 1.401e-08, 0.915, 0.0, 0.915, 0.3028, 0.8624, 0.3028, 0.9354, 0.7582, 0.8856, 0.7582, 0.8856, 0.4554, 0.9354, 0.4554, 0.01713, 0.8075, 0.01713, 0.9995, 0.0, 1.0, 1.042e-08, 0.808, 0.9697, 0.7682, 0.9697, 0.9608, 0.9525, 0.9607, 0.9525, 0.7682, 0.9525, 0.7682, 0.9525, 0.9607, 0.9354, 0.9608, 0.9354, 0.7682, 0.06851, 0.8075, 0.06851, 0.9978, 0.05139, 0.9989, 0.05139, 0.8085, 0.05139, 0.8085, 0.05139, 0.9989, 0.03426, 0.9978, 0.03426, 0.8075, 0.9198, 0.7582, 0.9198, 0.9507, 0.9027, 0.9507, 0.9027, 0.7582, 0.7976, 0.4065, 0.7976, 0.3878, 0.8107, 0.3746, 0.8292, 0.3746, 0.8424, 0.3878, 0.8424, 0.4065, 0.8292, 0.4197, 0.8107, 0.4197, 0.9027, 0.7582, 0.9027, 0.9507, 0.8856, 0.9507, 0.8856, 0.7582, 0.03426, 0.808, 0.03426, 1.0, 0.01713, 0.9995, 0.01713, 0.8075, 0.6758, 0.3992, 0.6758, 0.2947, 0.7795, 0.2947, 0.7795, 0.3992, 0.6577, 0.4175, 0.6577, 0.2764, 0.6758, 0.2947, 0.6758, 0.3992, 0.7976, 0.2764, 0.7976, 0.4175, 0.7795, 0.3992, 0.7795, 0.2947, 0.7976, 0.4175, 0.6577, 0.4175, 0.6758, 0.3992, 0.7795, 0.3992, 0.6577, 0.2764, 0.711, 0.1261, 0.808, 0.1274, 0.8624, 0.2764, 0.06504, 0.3988, 0.06408, 0.2709, 0.1862, 0.2709, 0.1852, 0.3988, 0.419, 0.6782, 0.4723, 0.8286, 0.2676, 0.8286, 0.3221, 0.6796, 0.7692, 0.7301, 0.8662, 0.7308, 0.8662, 0.8505, 0.7692, 0.8512, 0.452, 0.1236, 0.5178, 0.2775, 0.2676, 0.2775, 0.3334, 0.1236, 0.1852, 0.3988, 0.2503, 0.5376, 0.0, 0.5376, 0.06504, 0.3988, 0.7692, 0.7301, 0.7564, 0.7426, 0.6599, 0.7426, 0.6471, 0.7301, 0.711, 0.1261, 0.6977, 0.00113, 0.8207, 0.0, 0.808, 0.1274, 0.3221, 0.6796, 0.3094, 0.5521, 0.4323, 0.5533, 0.419, 0.6782, 0.452, 0.1236, 0.4118, 0.07863, 0.4117, 0.04321, 0.453, 0.0, 0.2598, 0.5376, 0.257, 0.8494, 0.2242, 0.8494, 0.2215, 0.5376, 0.3324, 0.0, 0.3737, 0.04321, 0.3736, 0.07863, 0.3334, 0.1236, 0.3334, 0.1236, 0.3736, 0.07863, 0.4118, 0.07863, 0.452, 0.1236, 0.453, 0.0, 0.4117, 0.04321, 0.3737, 0.04321, 0.3324, 0.0, 1.0, 0.0, 0.9968, 0.3128, 0.9667, 0.3128, 0.9648, 0.0009838, 0.5103, 0.5521, 0.5077, 0.8649, 0.4749, 0.8649, 0.4723, 0.5521, 0.9706, 0.4564, 0.9687, 0.7682, 0.9387, 0.7682, 0.9354, 0.4554, 0.09686, 0.8075, 0.1041, 0.8079, 0.1063, 0.9891, 0.09686, 0.9885, 0.5057, 0.4611, 0.4985, 0.4611, 0.4985, 0.2775, 0.508, 0.2775, 0.4985, 0.4611, 0.4913, 0.4611, 0.4891, 0.2775, 0.4985, 0.2775, 0.0852, 0.9911, 0.07796, 0.9908, 0.07796, 0.8075, 0.08741, 0.8078, 0.07796, 0.9908, 0.07073, 0.9911, 0.06851, 0.8078, 0.07796, 0.8075, 0.8834, 0.9089, 0.8761, 0.9089, 0.8761, 0.7252, 0.8856, 0.7252, 0.4963, 0.4611, 0.5065, 0.4611, 0.5137, 0.4684, 0.5137, 0.4787, 0.5065, 0.486, 0.4963, 0.486, 0.4891, 0.4787, 0.4891, 0.4684, 0.8761, 0.9089, 0.8689, 0.9089, 0.8667, 0.7252, 0.8761, 0.7252, 0.08962, 0.8079, 0.09686, 0.8075, 0.09686, 0.9885, 0.08741, 0.9891, 0.7564, 0.8399, 0.6599, 0.8399, 0.6599, 0.7426, 0.7564, 0.7426, 0.7685, 0.854, 0.7564, 0.8399, 0.7564, 0.7426, 0.7692, 0.7301, 0.6471, 0.7301, 0.6599, 0.7426, 0.6599, 0.8399, 0.6478, 0.854, 0.6478, 0.854, 0.6599, 0.8399, 0.7564, 0.8399, 0.7685, 0.854, 0.2215, 0.8075, 1.112e-07, 0.8075, 0.008348, 0.7987, 0.2131, 0.7987, 0.0, 0.5376, 0.2215, 0.5376, 0.2131, 0.5464, 0.008348, 0.5464, 1.112e-07, 0.8075, 0.0, 0.5376, 0.008348, 0.5464, 0.008348, 0.7987, 0.2215, 0.5376, 0.2215, 0.8075, 0.2131, 0.7987, 0.2131, 0.5464, 0.8469, 0.2764, 0.8469, 0.3294, 0.8371, 0.3195, 0.8371, 0.2864, 0.7976, 0.3294, 0.7976, 0.2764, 0.8074, 0.2864, 0.8074, 0.3195, 0.8469, 0.3294, 0.7976, 0.3294, 0.8074, 0.3195, 0.8371, 0.3195, 0.7976, 0.2764, 0.8469, 0.2764, 0.8371, 0.2864, 0.8074, 0.2864, 0.8292, 0.3746, 0.8107, 0.3746, 0.8161, 0.3615, 0.8239, 0.3615, 0.8107, 0.3746, 0.7976, 0.3614, 0.8105, 0.356, 0.8161, 0.3615, 0.7976, 0.3614, 0.7976, 0.3427, 0.8105, 0.3481, 0.8105, 0.356, 0.7976, 0.3427, 0.8107, 0.3294, 0.8161, 0.3425, 0.8105, 0.3481, 0.8107, 0.3294, 0.8292, 0.3294, 0.8239, 0.3425, 0.8161, 0.3425, 0.8292, 0.3294, 0.8424, 0.3427, 0.8294, 0.3481, 0.8239, 0.3425, 0.8424, 0.3427, 0.8424, 0.3614, 0.8294, 0.356, 0.8294, 0.3481, 0.8424, 0.3614, 0.8292, 0.3746, 0.8239, 0.3615, 0.8294, 0.356])
me_cube_004.use_remesh_preserve_volume = False
me_cube_004.use_remesh_preserve_attributes = False
me_cube_004.use_mirror_vertex_groups = False
me_cube_004.update()

# ---- objects
ob_body = bpy.data.objects.new('Body', me_cylinder)
ob_l_forearm_joint = bpy.data.objects.new('L_Forearm-Joint', me_sphere)
ob_r_forearm_joint = bpy.data.objects.new('R_Forearm-Joint', me_sphere_001)
ob_r_leg_joint = bpy.data.objects.new('R_Leg-Joint', me_sphere_002)
ob_l_leg_joint = bpy.data.objects.new('L_Leg-Joint', me_sphere_003)
ob_l_forearm = bpy.data.objects.new('L_Forearm', me_cylinder_001)
ob_r_forearm = bpy.data.objects.new('R_Forearm', me_cylinder_002)
ob_r_leg = bpy.data.objects.new('R_Leg', me_cylinder_003)
ob_l_leg = bpy.data.objects.new('L_Leg', me_cylinder_004)
ob_r_shin_joint = bpy.data.objects.new('R_Shin-Joint', me_sphere_004)
ob_l_shin_joint = bpy.data.objects.new('L_Shin-Joint', me_sphere_005)
ob_r_arm_joint = bpy.data.objects.new('R_Arm-Joint', me_sphere_006)
ob_l_arm_joint = bpy.data.objects.new('L_Arm-Joint', me_sphere_007)
ob_l_arm = bpy.data.objects.new('L_Arm', me_cylinder_005)
ob_r_arm = bpy.data.objects.new('R_Arm', me_cylinder_006)
ob_r_shin = bpy.data.objects.new('R_Shin', me_cylinder_007)
ob_l_shin = bpy.data.objects.new('L_Shin', me_cylinder_008)
ob_camera_mount = bpy.data.objects.new('Camera_Mount', me_cylinder_019)
ob_camera = bpy.data.objects.new('Camera', me_cylinder_011)
ob_gun = bpy.data.objects.new('Gun', me_cube)
ob_armcamera_mount = bpy.data.objects.new('ArmCamera_Mount', me_cylinder_009)
ob_armcamera = bpy.data.objects.new('ArmCamera', me_cylinder_010)
ob_speakera = bpy.data.objects.new('SpeakerA', me_cube_002)
ob_speakerc = bpy.data.objects.new('SpeakerC', me_cube_003)
ob_speakerb = bpy.data.objects.new('SpeakerB', me_cube_004)

# ---- transforms, parenting, visibility, modifiers, constraints
ob_body.location = (0.0, 0.0, 3.23)
ob_body.rotation_euler = (0.0, -0.0, 1.571)
ob_body.lineart.crease_threshold = 0.0
ob_l_forearm_joint.parent = ob_body
ob_l_forearm_joint.matrix_parent_inverse = Matrix(((1.0, -0.0, 0.0, -0.0), (-0.0, 1.0, -0.0, 0.0), (0.0, -0.0, 1.0, -3.23), (-0.0, 0.0, -0.0, 1.0)))
ob_l_forearm_joint.location = (0.0, -0.6291, 0.3185)
ob_l_forearm_joint.lineart.crease_threshold = 0.0
ob_r_forearm_joint.parent = ob_body
ob_r_forearm_joint.matrix_parent_inverse = Matrix(((1.0, -0.0, 0.0, -0.0), (-0.0, 1.0, -0.0, 0.0), (0.0, -0.0, 1.0, -3.23), (-0.0, 0.0, -0.0, 1.0)))
ob_r_forearm_joint.location = (-0.006665, 0.6071, 0.327)
ob_r_forearm_joint.lineart.crease_threshold = 0.0
ob_r_leg_joint.parent = ob_body
ob_r_leg_joint.matrix_parent_inverse = Matrix(((1.0, -0.0, 0.0, -0.0), (-0.0, 1.0, -0.0, 0.0), (0.0, -0.0, 1.0, -3.23), (-0.0, 0.0, -0.0, 1.0)))
ob_r_leg_joint.location = (-0.006084, 0.4277, -1.516)
ob_r_leg_joint.lineart.crease_threshold = 0.0
ob_l_leg_joint.parent = ob_body
ob_l_leg_joint.matrix_parent_inverse = Matrix(((1.0, -0.0, 0.0, -0.0), (-0.0, 1.0, -0.0, 0.0), (0.0, -0.0, 1.0, -3.23), (-0.0, 0.0, -0.0, 1.0)))
ob_l_leg_joint.location = (-0.006084, -0.4015, -1.51)
ob_l_leg_joint.lineart.crease_threshold = 0.0
ob_l_forearm.parent = ob_l_forearm_joint
ob_l_forearm.matrix_parent_inverse = Matrix(((1.0, -0.0, -0.0, -0.0), (-0.0, 1.0, 0.0, 0.6291), (-0.0, -0.0, 1.0, -0.3185), (-0.0, 0.0, -0.0, 1.0)))
ob_l_forearm.location = (2.608e-08, -1.729, 0.3274)
ob_l_forearm.rotation_euler = (-1.571, 0.0, 0.0)
ob_l_forearm.lineart.crease_threshold = 0.0
ob_r_forearm.parent = ob_r_forearm_joint
ob_r_forearm.matrix_parent_inverse = Matrix(((1.0, -0.0, 0.0, 0.006665), (-0.0, 1.0, -0.0, -0.6071), (0.0, 0.0, 1.0, -0.327), (-0.0, 0.0, -0.0, 1.0)))
ob_r_forearm.location = (2.608e-08, 1.718, 0.3274)
ob_r_forearm.rotation_euler = (-1.571, 0.0, 0.0)
ob_r_forearm.lineart.crease_threshold = 0.0
ob_r_leg.parent = ob_r_leg_joint
ob_r_leg.matrix_parent_inverse = Matrix(((1.0, -0.0, 0.0, 0.006084), (-0.0, 1.0, -0.0, -0.4277), (0.0, -0.0, 1.0, 1.516), (-0.0, 0.0, -0.0, 1.0)))
ob_r_leg.location = (2.608e-08, 0.4314, -2.721)
ob_r_leg.rotation_euler = (-3.142, -0.0, 0.0)
ob_r_leg.lineart.crease_threshold = 0.0
ob_l_leg.parent = ob_l_leg_joint
ob_l_leg.matrix_parent_inverse = Matrix(((1.0, -0.0, 0.0, 0.006084), (-0.0, 1.0, -0.0, 0.4015), (-0.0, -0.0, 1.0, 1.51), (-0.0, 0.0, -0.0, 1.0)))
ob_l_leg.location = (2.608e-08, -0.4086, -2.721)
ob_l_leg.rotation_euler = (-3.142, -0.0, 0.0)
ob_l_leg.lineart.crease_threshold = 0.0
ob_r_shin_joint.parent = ob_r_leg
ob_r_shin_joint.matrix_parent_inverse = Matrix(((1.0, -0.0, 0.0, -2.608e-08), (0.0, -1.0, -1.51e-07, 0.4314), (0.0, 1.51e-07, -1.0, -2.721), (-0.0, 0.0, 0.0, 1.0)))
ob_r_shin_joint.location = (-0.006084, 0.4277, -3.697)
ob_r_shin_joint.lineart.crease_threshold = 0.0
ob_l_shin_joint.parent = ob_l_leg
ob_l_shin_joint.matrix_parent_inverse = Matrix(((1.0, -0.0, 0.0, -2.608e-08), (0.0, -1.0, -1.51e-07, -0.4086), (-0.0, 1.51e-07, -1.0, -2.721), (-0.0, 0.0, 0.0, 1.0)))
ob_l_shin_joint.location = (-0.006084, -0.4015, -3.699)
ob_l_shin_joint.lineart.crease_threshold = 0.0
ob_r_arm_joint.parent = ob_r_forearm
ob_r_arm_joint.matrix_parent_inverse = Matrix(((1.0, -0.0, 0.0, -2.608e-08), (0.0, -1.629e-07, -1.0, 0.3274), (0.0, 1.0, -1.629e-07, -1.718), (-0.0, 0.0, 0.0, 1.0)))
ob_r_arm_joint.location = (-0.006665, 2.686, 0.327)
ob_r_arm_joint.lineart.crease_threshold = 0.0
ob_l_arm_joint.parent = ob_l_forearm
ob_l_arm_joint.matrix_parent_inverse = Matrix(((1.0, -0.0, 0.0, -2.608e-08), (0.0, -1.629e-07, -1.0, 0.3274), (-0.0, 1.0, -1.629e-07, 1.729), (-0.0, 0.0, 0.0, 1.0)))
ob_l_arm_joint.location = (0.0, -2.717, 0.3185)
ob_l_arm_joint.lineart.crease_threshold = 0.0
ob_l_arm.parent = ob_l_arm_joint
ob_l_arm.matrix_parent_inverse = Matrix(((1.0, -0.0, -0.0, -0.0), (-0.0, 1.0, 0.0, 2.717), (-0.0, -0.0, 1.0, -0.3185), (-0.0, 0.0, -0.0, 1.0)))
ob_l_arm.location = (2.608e-08, -3.525, 0.3274)
ob_l_arm.rotation_euler = (-1.571, 0.0, 0.0)
ob_l_arm.lineart.crease_threshold = 0.0
ob_r_arm.parent = ob_r_arm_joint
ob_r_arm.matrix_parent_inverse = Matrix(((7.55e-08, 1.0, 0.0, 0.006665), (-1.0, 7.55e-08, -0.0, -2.686), (-0.0, 0.0, 1.0, -0.327), (-0.0, 0.0, -0.0, 1.0)))
ob_r_arm.location = (-4.649, 3.771e-07, 0.3274)
ob_r_arm.rotation_euler = (-1.571, 2.98e-08, 1.571)
ob_r_arm.lineart.crease_threshold = 0.0
ob_r_shin.parent = ob_r_shin_joint
ob_r_shin.matrix_parent_inverse = Matrix(((1.0, -0.0, 0.0, 0.006084), (-0.0, 1.0, -0.0, -0.4277), (0.0, -0.0, 1.0, 3.697), (-0.0, 0.0, -0.0, 1.0)))
ob_r_shin.location = (2.608e-08, 0.4314, -5.486)
ob_r_shin.rotation_euler = (-3.142, -0.0, 0.0)
ob_r_shin.lineart.crease_threshold = 0.0
ob_l_shin.parent = ob_l_shin_joint
ob_l_shin.matrix_parent_inverse = Matrix(((1.0, -0.0, 0.0, 0.006084), (-0.0, 1.0, -0.0, 0.4015), (-0.0, -0.0, 1.0, 3.699), (-0.0, 0.0, -0.0, 1.0)))
ob_l_shin.location = (2.608e-08, -0.4086, -5.473)
ob_l_shin.rotation_euler = (-3.142, -0.0, 0.0)
ob_l_shin.lineart.crease_threshold = 0.0
ob_camera_mount.parent = ob_body
ob_camera_mount.matrix_parent_inverse = Matrix(((1.0, -0.0, 0.0, -0.0), (-0.0, 1.0, -0.0, 0.0), (0.0, -0.0, 1.0, -3.23), (-0.0, 0.0, -0.0, 1.0)))
ob_camera_mount.location = (0.02443, 0.02299, 3.693)
ob_camera_mount.rotation_euler = (4.056e-07, 1.737, 0.7259)
ob_camera_mount.lineart.crease_threshold = 0.0
ob_camera.parent = ob_camera_mount
ob_camera.matrix_parent_inverse = Matrix(((-0.1237, -0.1098, -0.9862, 3.648), (-0.6638, 0.7479, -7.451e-08, -0.0009807), (0.7376, 0.6546, -0.1654, 0.5778), (-0.0, 0.0, 0.0, 1.0)))
ob_camera.location = (0.4001, 0.4159, 4.379)
ob_camera.rotation_euler = (-1.571, -3.142, -0.8692)
ob_camera.lineart.crease_threshold = 0.0
ob_gun.parent = ob_r_arm
ob_gun.matrix_parent_inverse = Matrix(((1.0, -0.0, 0.0, -2.608e-08), (0.0, -1.629e-07, -1.0, 0.3274), (0.0, 1.0, -1.629e-07, -4.649), (-0.0, 0.0, 0.0, 1.0)))
ob_gun.location = (-0.001127, 5.711, 0.4768)
ob_gun.rotation_euler = (-1.571, -3.142, 2.534e-14)
ob_gun.scale = (1.337, 1.337, 1.337)
ob_gun.lineart.crease_threshold = 0.0
ob_armcamera_mount.parent = ob_r_arm
ob_armcamera_mount.matrix_parent_inverse = Matrix(((1.0, -0.0, 0.0, -2.608e-08), (0.0, -1.629e-07, -1.0, 0.3274), (0.0, 1.0, -1.629e-07, -4.649), (-0.0, 0.0, 0.0, 1.0)))
ob_armcamera_mount.location = (-0.01859, 6.467, 0.2952)
ob_armcamera_mount.rotation_euler = (1.571, 2.3, 3.142)
ob_armcamera_mount.lineart.crease_threshold = 0.0
ob_armcamera.parent = ob_armcamera_mount
ob_armcamera.matrix_parent_inverse = Matrix(((-4.371e-08, 0.0, -1.0, -0.02987), (-0.0, 1.0, -0.0, -6.928), (1.0, -0.0, -4.371e-08, 0.2281), (0.0, -0.0, 0.0, 1.0)))
ob_armcamera.location = (0.4681, 7.293, -0.4915)
ob_armcamera.rotation_euler = (1.571, -0.762, 1.571)
ob_armcamera.lineart.crease_threshold = 0.0
ob_speakera.parent = ob_body
ob_speakera.matrix_parent_inverse = Matrix(((1.0, -0.0, 0.0, -0.0), (-0.0, 1.0, -0.0, 0.0), (0.0, -0.0, 1.0, -3.23), (-0.0, 0.0, -0.0, 1.0)))
ob_speakera.location = (0.01672, -0.4664, 5.126)
ob_speakera.rotation_euler = (0.2004, -0.0, 0.0)
ob_speakera.lineart.crease_threshold = 0.0
ob_speakerc.parent = ob_body
ob_speakerc.matrix_parent_inverse = Matrix(((1.0, -0.0, 0.0, -0.0), (-0.0, 1.0, -0.0, 0.0), (0.0, -0.0, 1.0, -3.23), (-0.0, 0.0, -0.0, 1.0)))
ob_speakerc.location = (0.5902, -0.03218, 5.522)
ob_speakerc.rotation_euler = (0.2343, -0.0, 1.383)
ob_speakerc.lineart.crease_threshold = 0.0
ob_speakerb.parent = ob_body
ob_speakerb.matrix_parent_inverse = Matrix(((1.0, -0.0, 0.0, -0.0), (-0.0, 1.0, -0.0, 0.0), (0.0, -0.0, 1.0, -3.23), (-0.0, 0.0, -0.0, 1.0)))
ob_speakerb.location = (-0.2993, 0.4032, 5.345)
ob_speakerb.rotation_euler = (0.1986, 0.06502, -2.498)
ob_speakerb.lineart.crease_threshold = 0.0

# ---- collection membership
col_collection.objects.link(ob_body)
col_collection.objects.link(ob_l_forearm_joint)
col_collection.objects.link(ob_r_forearm_joint)
col_collection.objects.link(ob_r_leg_joint)
col_collection.objects.link(ob_l_leg_joint)
col_collection.objects.link(ob_l_forearm)
col_collection.objects.link(ob_r_forearm)
col_collection.objects.link(ob_r_leg)
col_collection.objects.link(ob_l_leg)
col_collection.objects.link(ob_r_shin_joint)
col_collection.objects.link(ob_l_shin_joint)
col_collection.objects.link(ob_r_arm_joint)
col_collection.objects.link(ob_l_arm_joint)
col_collection.objects.link(ob_l_arm)
col_collection.objects.link(ob_r_arm)
col_collection.objects.link(ob_r_shin)
col_collection.objects.link(ob_l_shin)
col_collection.objects.link(ob_camera_mount)
col_collection.objects.link(ob_camera)
col_collection.objects.link(ob_gun)
col_collection.objects.link(ob_armcamera_mount)
col_collection.objects.link(ob_armcamera)
col_collection.objects.link(ob_speakera)
col_collection.objects.link(ob_speakerc)
col_collection.objects.link(ob_speakerb)

# ---- scene / render settings (as saved in the file)
scene.frame_start = 1; scene.frame_end = 250; scene.frame_set(1)
scene.render.engine = 'BLENDER_EEVEE_NEXT'
scene.cycles.use_denoising = False
scene.cycles.samples = 128
scene.cycles.sampling_pattern = 'TABULATED_SOBOL'
scene.cycles.use_adaptive_sampling = False
scene.cycles.use_light_tree = False
scene.view_settings.view_transform = 'Filmic'
bpy.context.view_layer.update()

# ---- added for rendering (the .blend has no active camera and no usable light): camera, sun
cam_auto = bpy.data.cameras.new('AutoCamera')
cam_auto.lens = 50.0
cam_auto.sensor_width = 36.0
cam_auto.clip_end = 1000.0
ob_auto_camera = bpy.data.objects.new('AutoCamera', cam_auto)
scene.collection.objects.link(ob_auto_camera)
ob_auto_camera.location = (14.738, -19.6713, 12.5609)
ob_auto_camera.rotation_euler = (1.09748, -7.21219e-08, 0.694738)
scene.camera = ob_auto_camera
light_auto_sun = bpy.data.lights.new('AutoSun', 'SUN')
light_auto_sun.energy = 3.0
light_auto_sun.angle = 0.0523599
ob_auto_sun = bpy.data.objects.new('AutoSun', light_auto_sun)
scene.collection.objects.link(ob_auto_sun)
ob_auto_sun.rotation_euler = (0.872665, 0.174533, 0.523599)
bpy.context.view_layer.update()
